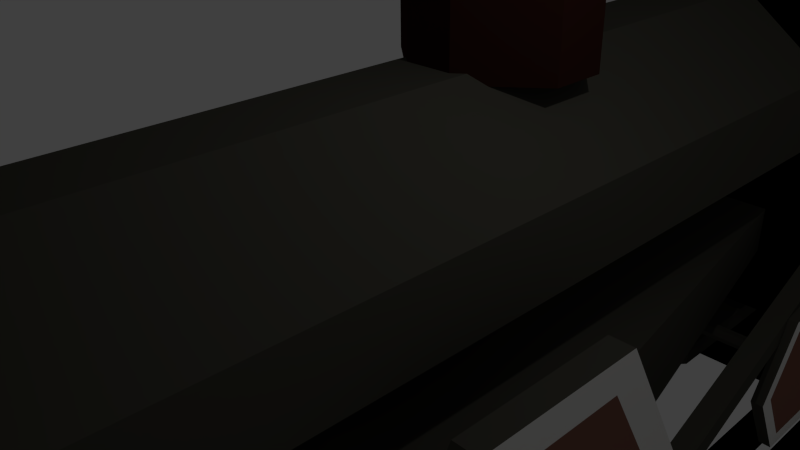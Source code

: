 # Source: locomotive.blend  (saved by Blender 2.78.0; exported with 4.5.12 LTS)
import bpy
from mathutils import Matrix  # noqa: F401  (used for matrix-valued properties, if any)

bpy.ops.wm.read_factory_settings(use_empty=True)
scene = bpy.context.scene
scene.name = 'Scene'

# ---- collections
col_collection_1 = bpy.data.collections.new('Collection 1'); scene.collection.children.link(col_collection_1)

# ---- materials (node trees are filled in below, after node groups)
mat_material = bpy.data.materials.new('Material')
mat_material.alpha_threshold = 0.0
mat_material.use_transparent_shadow = False
mat_material.diffuse_color = (0.06681, 0.06392, 0.05145, 1.0)
mat_material.specular_color = (0.0, 0.0, 0.0)
mat_material.roughness = 0.5
mat_material.line_color = (0.0, 0.0, 0.0, 1.0)
mat_material_001 = bpy.data.materials.new('Material.001')
mat_material_001.alpha_threshold = 0.0
mat_material_001.use_transparent_shadow = False
mat_material_001.diffuse_color = (0.1301, 0.3185, 0.1771, 1.0)
mat_material_001.specular_color = (0.8829, 1.0, 1.0)
mat_material_001.roughness = 0.5
mat_material_020 = bpy.data.materials.new('Material.020')
mat_material_020.alpha_threshold = 0.0
mat_material_020.use_transparent_shadow = False
mat_material_020.diffuse_color = (0.233, 0.1065, 0.07992, 1.0)
mat_material_020.roughness = 0.5
mat_material_003 = bpy.data.materials.new('Material.003')
mat_material_003.alpha_threshold = 0.0
mat_material_003.use_transparent_shadow = False
mat_material_003.diffuse_color = (0.0, 0.0, 0.0, 1.0)
mat_material_003.roughness = 0.5
mat_material_004 = bpy.data.materials.new('Material.004')
mat_material_004.alpha_threshold = 0.0
mat_material_004.use_transparent_shadow = False
mat_material_004.diffuse_color = (0.8, 0.0, 0.006208, 1.0)
mat_material_004.roughness = 0.5
mat_material_005 = bpy.data.materials.new('Material.005')
mat_material_005.alpha_threshold = 0.0
mat_material_005.use_transparent_shadow = False
mat_material_005.diffuse_color = (0.8, 0.7915, 0.7663, 1.0)
mat_material_005.roughness = 0.5
mat_material_006 = bpy.data.materials.new('Material.006')
mat_material_006.alpha_threshold = 0.0
mat_material_006.use_transparent_shadow = False
mat_material_006.diffuse_color = (0.0331, 0.01063, 0.007632, 1.0)
mat_material_006.roughness = 0.5
mat_material_021 = bpy.data.materials.new('Material.021')
mat_material_021.alpha_threshold = 0.0
mat_material_021.use_transparent_shadow = False
mat_material_021.diffuse_color = (0.402, 0.2746, 0.1243, 1.0)
mat_material_021.roughness = 0.5
mat_material_002 = bpy.data.materials.new('Material.002')
mat_material_002.alpha_threshold = 0.0
mat_material_002.use_transparent_shadow = False
mat_material_002.diffuse_color = (0.233, 0.1065, 0.07992, 1.0)
mat_material_002.roughness = 0.5
mat_material_012 = bpy.data.materials.new('Material.012')
mat_material_012.alpha_threshold = 0.0
mat_material_012.use_transparent_shadow = False
mat_material_012.diffuse_color = (0.06998, 0.03568, 0.01878, 1.0)
mat_material_012.roughness = 0.5
mat_material_013 = bpy.data.materials.new('Material.013')
mat_material_013.alpha_threshold = 0.0
mat_material_013.use_transparent_shadow = False
mat_material_013.diffuse_color = (0.3588, 0.08943, 0.01932, 1.0)
mat_material_013.roughness = 0.5
mat_material_014 = bpy.data.materials.new('Material.014')
mat_material_014.alpha_threshold = 0.0
mat_material_014.use_transparent_shadow = False
mat_material_014.diffuse_color = (0.0985, 0.07105, 0.02712, 1.0)
mat_material_014.roughness = 0.5
mat_material_015 = bpy.data.materials.new('Material.015')
mat_material_015.alpha_threshold = 0.0
mat_material_015.use_transparent_shadow = False
mat_material_015.diffuse_color = (0.8, 0.7903, 0.0, 1.0)
mat_material_015.roughness = 0.5
mat_material_016 = bpy.data.materials.new('Material.016')
mat_material_016.alpha_threshold = 0.0
mat_material_016.use_transparent_shadow = False
mat_material_016.diffuse_color = (0.2396, 0.1171, 0.0, 1.0)
mat_material_016.roughness = 0.5
mat_material_007 = bpy.data.materials.new('Material.007')
mat_material_007.alpha_threshold = 0.0
mat_material_007.use_transparent_shadow = False
mat_material_007.diffuse_color = (0.01599, 0.0, 0.001141, 1.0)
mat_material_007.roughness = 0.5
mat_material_008 = bpy.data.materials.new('Material.008')
mat_material_008.alpha_threshold = 0.0
mat_material_008.use_transparent_shadow = False
mat_material_008.diffuse_color = (0.8, 0.0, 0.00396, 1.0)
mat_material_008.roughness = 0.5
mat_material_009 = bpy.data.materials.new('Material.009')
mat_material_009.alpha_threshold = 0.0
mat_material_009.use_transparent_shadow = False
mat_material_009.roughness = 0.5
mat_material_010 = bpy.data.materials.new('Material.010')
mat_material_010.alpha_threshold = 0.0
mat_material_010.use_transparent_shadow = False
mat_material_010.roughness = 0.5
mat_material_011 = bpy.data.materials.new('Material.011')
mat_material_011.alpha_threshold = 0.0
mat_material_011.use_transparent_shadow = False
mat_material_011.diffuse_color = (0.08353, 0.03483, 0.01897, 1.0)
mat_material_011.specular_color = (0.0, 0.0, 0.0)
mat_material_011.roughness = 0.5
mat_material_017 = bpy.data.materials.new('Material.017')
mat_material_017.alpha_threshold = 0.0
mat_material_017.use_transparent_shadow = False
mat_material_017.diffuse_color = (0.2079, 0.1352, 0.03448, 1.0)
mat_material_017.specular_color = (0.0, 0.0, 0.0)
mat_material_017.roughness = 0.5
mat_material_018 = bpy.data.materials.new('Material.018')
mat_material_018.alpha_threshold = 0.0
mat_material_018.use_transparent_shadow = False
mat_material_018.diffuse_color = (0.8, 0.01494, 0.006018, 1.0)
mat_material_018.roughness = 0.5
mat_material_019 = bpy.data.materials.new('Material.019')
mat_material_019.alpha_threshold = 0.0
mat_material_019.use_transparent_shadow = False
mat_material_019.diffuse_color = (0.0, 0.0, 0.0, 1.0)
mat_material_019.specular_color = (0.0, 0.0, 0.0)
mat_material_019.roughness = 0.5

# ---- material node trees

# ---- world
world_world = bpy.data.worlds.new('World'); scene.world = world_world
world_world.color = (0.05088, 0.05088, 0.05088)
world_world.use_sun_shadow = False
world_world.sun_shadow_jitter_overblur = 0.0
world_world.cycles.sampling_method = 'NONE'
world_world.cycles.sample_map_resolution = 256

# ---- cameras
cam_camera = bpy.data.cameras.new('Camera')
cam_camera.clip_end = 100.0
cam_camera.lens = 35.0
cam_camera.sensor_width = 32.0
cam_camera.sensor_height = 18.0
cam_camera.ortho_scale = 7.314
cam_camera.dof.focus_distance = 0.0
cam_camera.dof.aperture_fstop = 128.0
cam_camera_001 = bpy.data.cameras.new('Camera.001')
cam_camera_001.clip_end = 100.0
cam_camera_001.lens = 35.0
cam_camera_001.sensor_width = 32.0
cam_camera_001.sensor_height = 18.0
cam_camera_001.ortho_scale = 7.314
cam_camera_001.dof.focus_distance = 0.0
cam_camera_001.dof.aperture_fstop = 128.0

# ---- lights
light_lamp = bpy.data.lights.new('Lamp', 'POINT')
light_lamp.transmission_factor = 0.0
light_lamp.cutoff_distance = 30.0
light_lamp.energy = 100.0
light_lamp.shadow_buffer_clip_start = 1.001
light_lamp.shadow_soft_size = 0.1
light_lamp.shadow_maximum_resolution = 0.006
light_lamp.use_absolute_resolution = True
light_lamp.cycles.use_multiple_importance_sampling = False

# ---- meshes
me_cube_005 = bpy.data.meshes.new('Cube.005')
me_cube_005.from_pydata([(4.0, -5.323, -4.978), (4.0, -5.323, -5.442), (0.0, -5.323, -5.442), (0.0, -5.323, -4.978), (4.0, 2.992, -5.442), (4.0, 2.775, -5.442), (4.0, 0.9916, -5.442), (4.0, 0.7747, -5.442), (4.0, -1.008, -5.442), (4.0, -1.225, -5.442), (4.0, -3.008, -5.442), (4.0, -3.225, -5.442), (4.0, -5.106, -5.442), (4.0, -5.106, -4.978), (4.0, -3.225, -4.978), (4.0, -3.008, -4.978), (4.0, -1.225, -4.978), (4.0, -1.008, -4.978), (4.0, 0.7747, -4.978), (4.0, 0.9916, -4.978), (4.0, 2.775, -4.978), (4.0, 2.992, -4.978), (0.0, 2.992, -5.442), (0.0, 2.775, -5.442), (0.0, 0.9916, -5.442), (0.0, 0.7747, -5.442), (0.0, -1.008, -5.442), (0.0, -1.225, -5.442), (0.0, -3.008, -5.442), (0.0, -3.225, -5.442), (0.0, -5.106, -5.442), (0.0, 2.992, -4.978), (0.0, 2.775, -4.978), (0.0, 0.9916, -4.978), (0.0, 0.7747, -4.978), (0.0, -1.008, -4.978), (0.0, -1.225, -4.978), (0.0, -3.008, -4.978), (0.0, -3.225, -4.978), (0.0, -5.106, -4.978), (3.742, 4.37, -4.857), (3.742, 4.37, -5.002), (3.742, -5.611, -4.857), (3.742, -5.611, -5.002), (3.235, 4.37, -4.857), (3.235, 4.37, -5.002), (3.235, -5.611, -4.857), (3.235, -5.611, -5.002), (3.001, 4.37, -4.857), (3.001, 4.37, -5.002), (3.001, -5.611, -4.857), (3.001, -5.611, -5.002), (2.494, 4.37, -4.857), (2.494, 4.37, -5.002), (2.494, -5.611, -4.857), (2.494, -5.611, -5.002), (4.0, -4.324, -4.978), (4.0, -4.324, -5.442), (0.0, -4.324, -5.442), (0.0, -4.324, -4.978), (4.0, 3.99, -5.442), (4.0, 3.773, -5.442), (4.0, 1.99, -5.442), (4.0, 1.773, -5.442), (4.0, -0.009789, -5.442), (4.0, -0.2266, -5.442), (4.0, -2.01, -5.442), (4.0, -2.227, -5.442), (4.0, -4.108, -5.442), (4.0, -4.108, -4.978), (4.0, -2.227, -4.978), (4.0, -2.01, -4.978), (4.0, -0.2266, -4.978), (4.0, -0.009789, -4.978), (4.0, 1.773, -4.978), (4.0, 1.99, -4.978), (4.0, 3.773, -4.978), (4.0, 3.99, -4.978), (0.0, 3.99, -5.442), (0.0, 3.773, -5.442), (0.0, 1.99, -5.442), (0.0, 1.773, -5.442), (0.0, -0.009789, -5.442), (0.0, -0.2266, -5.442), (0.0, -2.01, -5.442), (0.0, -2.227, -5.442), (0.0, -4.108, -5.442), (0.0, 3.99, -4.978), (0.0, 3.773, -4.978), (0.0, 1.99, -4.978), (0.0, 1.773, -4.978), (0.0, -0.009789, -4.978), (0.0, -0.2266, -4.978), (0.0, -2.01, -4.978), (0.0, -2.227, -4.978), (0.0, -4.108, -4.978)], [], [(12, 13, 0, 1), (1, 0, 3, 2), (1, 2, 30, 12), (11, 29, 28, 10), (54, 52, 53, 55), (9, 27, 26, 8), (52, 48, 49, 53), (7, 25, 24, 6), (48, 50, 51, 49), (5, 23, 22, 4), (3, 0, 13, 39), (50, 54, 55, 51), (38, 14, 15, 37), (55, 53, 49, 51), (36, 16, 17, 35), (50, 48, 52, 54), (34, 18, 19, 33), (42, 40, 44, 46), (32, 20, 21, 31), (47, 45, 41, 43), (4, 21, 20, 5), (42, 46, 47, 43), (6, 19, 18, 7), (40, 42, 43, 41), (8, 17, 16, 9), (44, 40, 41, 45), (10, 15, 14, 11), (46, 44, 45, 47), (68, 69, 56, 57), (57, 56, 59, 58), (57, 58, 86, 68), (67, 85, 84, 66), (65, 83, 82, 64), (63, 81, 80, 62), (61, 79, 78, 60), (59, 56, 69, 95), (94, 70, 71, 93), (92, 72, 73, 91), (90, 74, 75, 89), (88, 76, 77, 87), (60, 77, 76, 61), (62, 75, 74, 63), (64, 73, 72, 65), (66, 71, 70, 67), (67, 70, 94, 85), (11, 14, 38, 29), (9, 16, 36, 27), (65, 72, 92, 83), (7, 18, 34, 25), (63, 74, 90, 81), (5, 20, 32, 23), (61, 76, 88, 79), (62, 80, 89, 75), (4, 22, 31, 21), (60, 78, 87, 77), (6, 24, 33, 19), (64, 82, 91, 73), (8, 26, 35, 17), (66, 84, 93, 71), (10, 28, 37, 15), (68, 86, 95, 69), (12, 30, 39, 13)])
me_cube_005.polygons.foreach_set('material_index', [7, 7, 7, 7, 0, 7, 0, 7, 0, 7, 7, 0, 7, 0, 7, 0, 7, 0, 7, 0, 7, 0, 7, 0, 7, 0, 7, 0, 7, 7, 7, 7, 7, 7, 7, 7, 7, 7, 7, 7, 7, 7, 7, 7, 7, 7, 7, 7, 7, 7, 7, 7, 7, 7, 7, 7, 7, 7, 7, 7, 7, 7])
me_cube_005.materials.append(mat_material)
me_cube_005.materials.append(mat_material_001)
me_cube_005.materials.append(mat_material_020)
me_cube_005.materials.append(mat_material_003)
me_cube_005.materials.append(mat_material_004)
me_cube_005.materials.append(mat_material_005)
me_cube_005.materials.append(mat_material_006)
me_cube_005.materials.append(mat_material_021)
me_cube_005.use_remesh_preserve_volume = False
me_cube_005.use_remesh_preserve_attributes = False
me_cube_005.use_mirror_vertex_groups = False
me_cube_005.update()
me_cube = bpy.data.meshes.new('Cube')
me_cube.from_pydata([(0.3627, 4.908, -0.9296), (0.3627, -4.908, -0.9296), (1.436, -4.908, 0.7161), (1.436, -4.908, -0.1068), (0.3627, 4.908, 1.539), (0.3627, -4.908, 1.539), (1.436, 4.908, 0.7161), (1.436, 4.908, -0.1068), (0.0, 4.908, -0.9296), (0.0, -4.908, -0.9296), (0.0, 4.908, 1.539), (0.0, -4.908, 1.539), (0.0, -4.908, 0.7161), (0.0, -4.908, -0.1068), (0.0, 0.07106, 1.432), (0.0, 0.07106, 2.254), (0.0, 1.791, 1.432), (0.0, 1.791, 2.254), (0.2515, 0.07106, 1.432), (0.2515, 0.07106, 2.254), (0.2515, 1.791, 1.432), (0.2515, 1.791, 2.254), (0.0, 4.97, 2.096), (0.0, 4.97, 3.74), (0.0, 5.809, 2.096), (0.0, 5.809, 3.74), (0.1694, 4.97, 2.096), (0.1694, 4.97, 3.74), (0.1694, 5.809, 2.096), (0.1694, 5.809, 3.74), (0.0, 1.591, 3.254), (0.0, 1.151, 3.254), (0.0, 1.217, 1.432), (0.0, 0.6443, 1.432), (0.936, 1.217, 2.254), (0.936, 0.6443, 2.254), (0.936, 0.6443, 1.432), (0.936, 1.217, 1.432), (0.0, 2.063, 2.72), (0.4385, 5.529, 3.74), (0.4385, 5.25, 3.74), (0.4385, 5.25, 2.096), (0.4385, 5.529, 2.096), (1.436, 6.265, 0.7161), (0.3627, 6.265, 1.539), (1.436, 6.265, -0.1068), (0.0, 6.265, -0.1068), (0.0, 6.265, 0.7161), (0.0, 6.265, -0.9296), (0.3627, 6.265, -0.9296), (0.0, 6.265, 1.539), (0.0, 5.201, 1.528), (0.0, 4.822, 1.528), (0.1755, 5.957, 1.528), (0.0, 5.957, 1.528), (0.5394, 5.579, 1.528), (0.1755, 4.822, 1.528), (0.0, 5.579, 1.528), (0.5394, 5.201, 1.528), (0.0, 5.676, 4.526), (0.0, 6.249, 4.526), (0.1876, 6.249, 4.526), (0.7388, 5.103, 4.526), (0.1876, 4.53, 4.526), (0.0, 4.53, 4.526), (0.0, 5.103, 4.526), (0.7388, 5.676, 4.526), (0.2372, 2.063, 2.72), (1.138, 0.5535, 2.72), (0.2372, -0.2013, 2.72), (0.0, -0.2013, 2.72), (1.138, 1.308, 2.72), (0.2816, 1.591, 3.254), (0.8074, 0.7107, 3.254), (0.2816, 0.2705, 3.254), (0.0, 0.2705, 3.254), (0.0, 0.7107, 3.254), (0.8074, 1.151, 3.254), (2.333, 0.8028, -1.589), (2.085, 0.8028, -1.589), (2.085, -3.997, -1.589), (2.333, -3.997, -1.589), (2.085, -4.861, -3.085), (2.333, -4.861, -3.085), (2.085, -6.588, -3.085), (2.333, -6.588, -3.085), (2.085, -7.452, -1.589), (2.333, -7.452, -1.589), (2.085, -6.588, -0.09244), (2.333, -6.588, -0.09244), (2.085, -4.861, -0.09244), (2.333, -4.861, -0.09244), (2.085, -0.0611, -3.085), (2.333, -0.0611, -3.085), (2.085, -1.789, -3.085), (2.333, -1.789, -3.085), (2.085, -2.653, -1.589), (2.333, -2.653, -1.589), (2.085, -1.789, -0.09244), (2.333, -1.789, -0.09244), (2.085, -0.0611, -0.09244), (2.333, -0.0611, -0.09244), (0.0, -7.738, -1.013), (0.0, -7.738, 3.433), (0.0, -4.723, -1.013), (0.0, -4.723, 3.433), (1.875, -7.738, -1.013), (1.875, -7.738, 3.433), (1.875, -4.723, -1.013), (1.875, -4.723, 3.433), (2.278, 8.426, -2.244), (2.14, 8.426, -2.244), (2.14, 7.944, -3.078), (2.278, 7.944, -3.078), (2.14, 6.981, -3.078), (2.278, 6.981, -3.078), (2.14, 6.499, -2.244), (2.278, 6.499, -2.244), (2.14, 6.981, -1.409), (2.278, 6.981, -1.409), (2.14, 7.944, -1.409), (2.278, 7.944, -1.409), (0.0, -4.723, -2.304), (0.0, -6.054, -2.304), (1.875, -4.723, -2.304), (1.875, -6.054, -2.304), (1.875, 0.007648, -1.013), (0.0, 0.007648, -1.013), (1.875, 0.007648, -2.304), (0.0, 0.007648, -2.304), (1.128, 4.728, -0.9558), (0.0, 4.728, -0.9558), (1.128, 4.728, -1.529), (0.0, 4.728, -1.529), (1.989, 4.728, -0.9733), (0.0, 4.728, -0.9733), (1.989, 4.728, -2.321), (0.0, 4.728, -2.321), (1.989, 6.583, -0.9733), (0.0, 6.583, -0.9733), (1.989, 6.583, -2.321), (0.0, 6.583, -2.321), (1.219, 6.583, -1.343), (0.0, 6.583, -1.343), (1.219, 6.583, -1.951), (0.0, 6.583, -1.951), (1.219, 8.886, -1.343), (0.0, 8.886, -1.343), (1.219, 8.886, -1.951), (0.0, 8.886, -1.951), (1.875, -5.128, 3.097), (1.875, -5.128, 0.3262), (1.875, -7.334, 3.097), (1.875, -7.334, 0.3262), (0.0, -7.738, 3.943), (0.0, -4.723, 3.943), (1.875, -4.723, 3.943), (1.875, -7.738, 3.943), (0.0, -9.018, 3.73), (0.0, -9.018, 3.646), (1.875, -9.018, 3.646), (1.875, -9.018, 3.73), (1.219, 9.394, -1.343), (0.0, 9.394, -1.343), (1.219, 9.394, -1.951), (0.0, 9.394, -1.951), (2.83, 8.303, -1.343), (2.83, 8.303, -1.951), (2.83, 8.811, -1.343), (2.83, 8.811, -1.951), (1.219, 9.583, -3.254), (0.0, 9.583, -3.254), (0.0, 10.09, -3.254), (1.219, 10.09, -3.254), (2.83, 9.507, -3.254), (2.83, 9.0, -3.254), (2.14, 7.374, -2.244), (2.14, 7.418, -2.167), (2.14, 7.507, -2.321), (2.14, 7.418, -2.321), (2.14, 7.551, -2.244), (2.14, 7.507, -2.167), (0.0, 7.374, -2.244), (0.0, 7.418, -2.167), (0.0, 7.507, -2.321), (0.0, 7.418, -2.321), (0.0, 7.551, -2.244), (0.0, 7.507, -2.167), (0.0, 3.822, -2.167), (0.0, 3.866, -2.244), (0.0, 3.733, -2.321), (0.0, 3.822, -2.321), (0.0, 3.733, -2.167), (0.0, 3.689, -2.244), (2.14, 3.822, -2.167), (2.14, 3.866, -2.244), (2.14, 3.733, -2.321), (2.14, 3.822, -2.321), (2.14, 3.733, -2.167), (2.14, 3.689, -2.244), (2.278, 4.259, -1.409), (2.14, 4.259, -1.409), (2.278, 3.296, -1.409), (2.14, 3.296, -1.409), (2.278, 2.814, -2.244), (2.14, 2.814, -2.244), (2.278, 3.296, -3.078), (2.14, 3.296, -3.078), (2.278, 4.259, -3.078), (2.14, 4.259, -3.078), (2.14, 4.741, -2.244), (2.278, 4.741, -2.244), (-0.8003, 7.541, -2.374), (-0.8003, 3.587, -2.374), (0.0, 7.541, -2.491), (0.0, 3.587, -2.491), (0.0, 7.541, -2.725), (0.0, 3.587, -2.725), (-0.8003, 7.541, -2.842), (-0.8003, 3.587, -2.842), (-1.003, 7.541, -2.725), (-1.003, 3.587, -2.725), (-1.003, 7.541, -2.491), (-1.003, 3.587, -2.491), (2.333, -5.062, -2.736), (2.333, -4.4, -1.589), (2.333, -6.387, -2.736), (2.333, -7.049, -1.589), (2.333, -6.387, -0.4414), (2.333, -5.062, -0.4414), (2.333, -1.598, -0.4235), (2.333, -2.27, -1.589), (2.333, -1.598, -2.754), (2.333, -0.2523, -2.754), (2.333, 0.4205, -1.589), (2.333, -0.2523, -0.4235), (2.278, 4.567, -2.244), (2.278, 4.172, -1.56), (2.278, 3.383, -1.56), (2.278, 4.172, -2.927), (2.278, 2.989, -2.244), (2.278, 3.383, -2.927), (2.278, 7.069, -1.562), (2.278, 6.676, -2.244), (2.278, 7.069, -2.925), (2.278, 7.856, -2.925), (2.278, 8.249, -2.244), (2.278, 7.856, -1.562), (2.316, -0.772, -2.407), (2.316, -0.772, -2.173), (2.316, -5.96, -2.407), (2.316, -5.96, -2.173), (2.55, -0.772, -2.407), (2.55, -0.772, -2.173), (2.55, -5.96, -2.407), (2.55, -5.96, -2.173), (1.755, 5.272, -1.241), (1.755, 5.272, -1.007), (1.989, 5.272, -1.007), (1.989, 5.272, -1.241)], [], [(0, 7, 3, 1), (6, 7, 45, 43), (6, 4, 5, 2), (7, 0, 49, 45), (1, 3, 13, 9), (3, 2, 12, 13), (4, 6, 43, 44), (2, 5, 11, 12), (4, 10, 11, 5), (0, 1, 9, 8), (7, 6, 2, 3), (17, 21, 20, 16), (35, 19, 18, 36), (19, 15, 14, 18), (32, 16, 20, 37), (15, 19, 69, 70), (25, 29, 28, 24), (40, 27, 26, 41), (27, 23, 22, 26), (26, 22, 52, 56), (23, 27, 63, 64), (34, 21, 67, 71), (19, 35, 68, 69), (14, 33, 36, 18), (33, 32, 37, 36), (21, 34, 37, 20), (34, 35, 36, 37), (27, 40, 62, 63), (39, 29, 61, 66), (42, 41, 58, 55), (24, 28, 53, 54), (29, 39, 42, 28), (39, 40, 41, 42), (43, 45, 46, 47), (44, 43, 47, 50), (45, 49, 48, 46), (10, 4, 44, 50), (0, 8, 48, 49), (57, 54, 53, 55), (52, 51, 58, 56), (51, 57, 55, 58), (28, 42, 55, 53), (41, 26, 56, 58), (66, 61, 60, 59), (63, 62, 65, 64), (62, 66, 59, 65), (40, 39, 66, 62), (29, 25, 60, 61), (67, 38, 30, 72), (70, 69, 74, 75), (68, 71, 77, 73), (35, 34, 71, 68), (21, 17, 38, 67), (77, 72, 30, 31), (74, 73, 76, 75), (73, 77, 31, 76), (71, 67, 72, 77), (69, 68, 73, 74), (96, 97, 99, 98), (80, 81, 83, 82), (94, 95, 97, 96), (82, 83, 85, 84), (98, 99, 101, 100), (92, 93, 95, 94), (84, 85, 87, 86), (100, 101, 78, 79), (79, 78, 93, 92), (86, 87, 89, 88), (89, 87, 227, 228), (90, 91, 81, 80), (88, 89, 91, 90), (79, 92, 94, 96, 98, 100), (95, 93, 233, 232), (80, 82, 84, 86, 88, 90), (105, 109, 108, 104), (106, 108, 151, 153), (107, 103, 102, 106), (108, 124, 128, 126), (107, 109, 156, 157), (116, 117, 119, 118), (114, 115, 117, 116), (118, 119, 121, 120), (112, 113, 115, 114), (120, 121, 110, 111), (111, 110, 113, 112), (112, 114, 179, 178), (110, 121, 247, 246), (123, 122, 124, 125), (106, 102, 123, 125), (108, 106, 125, 124), (126, 128, 132, 130), (104, 108, 126, 127), (124, 122, 129, 128), (132, 133, 137, 136), (127, 126, 130, 131), (128, 129, 133, 132), (136, 137, 141, 140), (130, 132, 136, 134), (131, 130, 134, 135), (140, 141, 145, 144), (134, 136, 140, 138), (135, 134, 138, 139), (144, 145, 149, 148), (138, 140, 144, 142), (139, 138, 142, 143), (148, 149, 171, 170), (142, 144, 148, 146), (143, 142, 146, 147), (109, 107, 152, 150), (108, 109, 150, 151), (107, 106, 153, 152), (157, 156, 155, 154), (107, 157, 161, 160), (109, 105, 155, 156), (159, 160, 161, 158), (157, 154, 158, 161), (103, 107, 160, 159), (163, 162, 164, 165), (162, 146, 166, 168), (147, 146, 162, 163), (166, 167, 169, 168), (146, 148, 167, 166), (169, 167, 175, 174), (164, 162, 168, 169), (170, 171, 172, 173), (170, 173, 174, 175), (164, 169, 174, 173), (165, 164, 173, 172), (167, 148, 170, 175), (181, 180, 186, 187), (116, 118, 177, 176), (114, 116, 176, 179), (118, 120, 181, 177), (111, 112, 178, 180), (120, 111, 180, 181), (186, 184, 185, 182, 183, 187), (180, 178, 184, 186), (178, 179, 185, 184), (177, 181, 187, 183), (179, 176, 182, 185), (176, 177, 183, 182), (199, 198, 192, 193), (196, 199, 193, 190), (198, 194, 188, 192), (197, 196, 190, 191), (195, 197, 191, 189), (189, 191, 190, 193, 192, 188), (201, 210, 195, 194), (210, 209, 197, 195), (203, 201, 194, 198), (207, 205, 199, 196), (205, 203, 198, 199), (194, 195, 189, 188), (208, 211, 236, 239), (209, 207, 196, 197), (210, 211, 208, 209), (201, 200, 211, 210), (209, 208, 206, 207), (203, 202, 200, 201), (207, 206, 204, 205), (205, 204, 202, 203), (212, 213, 215, 214), (214, 215, 217, 216), (216, 217, 219, 218), (218, 219, 221, 220), (215, 213, 223, 221, 219, 217), (222, 223, 213, 212), (220, 221, 223, 222), (212, 214, 216, 218, 220, 222), (224, 225, 229, 228, 227, 226), (91, 89, 228, 229), (85, 83, 224, 226), (81, 91, 229, 225), (83, 81, 225, 224), (87, 85, 226, 227), (233, 234, 235, 230, 231, 232), (101, 99, 230, 235), (78, 101, 235, 234), (97, 95, 232, 231), (99, 97, 231, 230), (93, 78, 234, 233), (239, 236, 237, 238, 240, 241), (202, 204, 240, 238), (206, 208, 239, 241), (211, 200, 237, 236), (204, 206, 241, 240), (200, 202, 238, 237), (245, 246, 247, 242, 243, 244), (117, 115, 244, 243), (115, 113, 245, 244), (119, 117, 243, 242), (113, 110, 246, 245), (121, 119, 242, 247), (249, 251, 250, 248), (251, 255, 254, 250), (255, 253, 252, 254), (253, 249, 257, 258), (248, 250, 254, 252), (253, 255, 251, 249), (258, 257, 256, 259), (252, 253, 258, 259), (249, 248, 256, 257), (248, 252, 259, 256)])
me_cube.polygons.foreach_set('material_index', [0, 3, 0, 3, 0, 0, 3, 0, 0, 0, 0, 6, 6, 6, 6, 6, 6, 6, 6, 6, 6, 6, 6, 6, 6, 6, 6, 6, 6, 6, 6, 6, 6, 3, 3, 3, 3, 0, 6, 6, 6, 6, 6, 6, 6, 6, 6, 6, 6, 6, 6, 6, 6, 6, 6, 6, 6, 6, 0, 0, 0, 0, 0, 0, 0, 0, 0, 0, 5, 0, 0, 0, 5, 0, 0, 0, 0, 0, 4, 0, 0, 0, 0, 0, 0, 0, 5, 0, 0, 0, 0, 0, 0, 3, 0, 0, 3, 3, 0, 3, 3, 3, 3, 3, 3, 4, 3, 3, 0, 0, 0, 4, 4, 0, 4, 4, 4, 4, 4, 4, 4, 4, 4, 4, 4, 4, 4, 4, 4, 0, 0, 0, 0, 0, 0, 0, 0, 0, 0, 0, 0, 0, 0, 0, 0, 0, 0, 0, 0, 0, 0, 0, 0, 5, 0, 0, 0, 0, 0, 0, 0, 0, 0, 0, 0, 0, 0, 0, 0, 2, 5, 5, 5, 5, 5, 2, 5, 5, 5, 5, 5, 2, 5, 5, 5, 5, 5, 2, 5, 5, 5, 5, 5, 0, 0, 0, 0, 0, 0, 0, 0, 0, 0])
me_cube.materials.append(mat_material)
me_cube.materials.append(mat_material_001)
me_cube.materials.append(mat_material_002)
me_cube.materials.append(mat_material_003)
me_cube.materials.append(mat_material_004)
me_cube.materials.append(mat_material_005)
me_cube.materials.append(mat_material_006)
me_cube.use_remesh_preserve_volume = False
me_cube.use_remesh_preserve_attributes = False
me_cube.use_mirror_vertex_groups = False
me_cube.update()
me_cube_002 = bpy.data.meshes.new('Cube.002')
me_cube_002.from_pydata([(-1.0, -1.0, -1.0), (-1.0, -1.0, 1.0), (-1.0, 1.0, -1.0), (-1.0, 1.0, 1.0), (1.0, -1.0, -1.0), (1.0, -1.0, 1.0), (1.0, 1.0, -1.0), (1.0, 1.0, 1.0), (-1.0, -1.0, 1.0), (-1.0, 1.0, 1.0), (-1.0, 1.0, -1.0), (-1.0, -1.0, -1.0), (-1.0, 1.0, 1.0), (1.0, 1.0, 1.0), (1.0, 1.0, -1.0), (-1.0, 1.0, -1.0), (1.0, 1.0, 1.0), (1.0, -1.0, 1.0), (1.0, -1.0, -1.0), (1.0, 1.0, -1.0), (1.0, -1.0, 1.0), (-1.0, -1.0, 1.0), (-1.0, -1.0, -1.0), (1.0, -1.0, -1.0), (-1.0, -1.0, -1.0), (-1.0, 1.0, -1.0), (1.0, 1.0, -1.0), (1.0, -1.0, -1.0), (1.0, -1.0, 1.0), (1.0, 1.0, 1.0), (-1.0, 1.0, 1.0), (-1.0, -1.0, 1.0), (-1.0, -0.7641, 0.7641), (-1.0, 0.7641, 0.7641), (-1.0, 0.7641, -0.7641), (-1.0, -0.7641, -0.7641), (-0.7641, 1.0, 0.7641), (0.7641, 1.0, 0.7641), (0.7641, 1.0, -0.7641), (-0.7641, 1.0, -0.7641), (1.0, 0.7641, 0.7641), (1.0, -0.7641, 0.7641), (1.0, -0.7641, -0.7641), (1.0, 0.7641, -0.7641), (0.7641, -1.0, 0.7641), (-0.7641, -1.0, 0.7641), (-0.7641, -1.0, -0.7641), (0.7641, -1.0, -0.7641), (-0.7641, -0.7641, -1.0), (-0.7641, 0.7641, -1.0), (0.7641, 0.7641, -1.0), (0.7641, -0.7641, -1.0), (0.7641, -0.7641, 1.0), (0.7641, 0.7641, 1.0), (-0.7641, 0.7641, 1.0), (-0.7641, -0.7641, 1.0), (-0.9318, -0.7641, 0.7641), (-0.9318, 0.7641, 0.7641), (-0.9318, 0.7641, -0.7641), (-0.9318, -0.7641, -0.7641), (-0.7641, 0.9748, 0.7641), (0.7641, 0.9748, 0.7641), (0.7641, 0.9748, -0.7641), (-0.7641, 0.9748, -0.7641), (0.9318, 0.7641, 0.7641), (0.9318, -0.7641, 0.7641), (0.9318, -0.7641, -0.7641), (0.9318, 0.7641, -0.7641), (0.7641, -0.9748, 0.7641), (-0.7641, -0.9748, 0.7641), (-0.7641, -0.9748, -0.7641), (0.7641, -0.9748, -0.7641), (-0.7641, -0.7641, -0.9143), (-0.7641, 0.7641, -0.9143), (0.7641, 0.7641, -0.9143), (0.7641, -0.7641, -0.9143), (0.7641, -0.7641, 0.9143), (0.7641, 0.7641, 0.9143), (-0.7641, 0.7641, 0.9143), (-0.7641, -0.7641, 0.9143)], [], [(44, 45, 69, 68), (51, 48, 72, 75), (36, 37, 61, 60), (43, 40, 64, 67), (50, 51, 75, 74), (35, 32, 56, 59), (11, 8, 32, 35), (3, 9, 8, 1), (2, 10, 9, 3), (0, 11, 10, 2), (1, 8, 11, 0), (28, 29, 53, 52), (7, 13, 12, 3), (6, 14, 13, 7), (2, 15, 14, 6), (3, 12, 15, 2), (21, 22, 46, 45), (5, 17, 16, 7), (4, 18, 17, 5), (6, 19, 18, 4), (7, 16, 19, 6), (14, 15, 39, 38), (1, 21, 20, 5), (0, 22, 21, 1), (4, 23, 22, 0), (5, 20, 23, 4), (24, 25, 49, 48), (2, 25, 24, 0), (6, 26, 25, 2), (4, 27, 26, 6), (0, 24, 27, 4), (17, 18, 42, 41), (7, 29, 28, 5), (3, 30, 29, 7), (1, 31, 30, 3), (5, 28, 31, 1), (18, 19, 43, 42), (25, 26, 50, 49), (15, 12, 36, 39), (22, 23, 47, 46), (29, 30, 54, 53), (19, 16, 40, 43), (26, 27, 51, 50), (23, 20, 44, 47), (30, 31, 55, 54), (27, 24, 48, 51), (31, 28, 52, 55), (8, 9, 33, 32), (12, 13, 37, 36), (9, 10, 34, 33), (16, 17, 41, 40), (13, 14, 38, 37), (20, 21, 45, 44), (10, 11, 35, 34), (76, 77, 78, 79), (72, 73, 74, 75), (68, 69, 70, 71), (64, 65, 66, 67), (60, 61, 62, 63), (56, 57, 58, 59), (37, 38, 62, 61), (52, 53, 77, 76), (45, 46, 70, 69), (38, 39, 63, 62), (53, 54, 78, 77), (46, 47, 71, 70), (39, 36, 60, 63), (54, 55, 79, 78), (32, 33, 57, 56), (47, 44, 68, 71), (40, 41, 65, 64), (55, 52, 76, 79), (33, 34, 58, 57), (48, 49, 73, 72), (41, 42, 66, 65), (34, 35, 59, 58), (49, 50, 74, 73), (42, 43, 67, 66)])
me_cube_002.materials.append(mat_material_012)
me_cube_002.use_remesh_preserve_volume = False
me_cube_002.use_remesh_preserve_attributes = False
me_cube_002.use_mirror_vertex_groups = False
me_cube_002.update()
me_cube_003 = bpy.data.meshes.new('Cube.003')
me_cube_003.from_pydata([(-1.0, -1.0, -1.0), (-1.0, -1.0, 1.0), (-1.0, 1.0, -1.0), (-1.0, 1.0, 1.0), (1.0, -1.0, -1.0), (1.0, -1.0, 1.0), (1.0, 1.0, -1.0), (1.0, 1.0, 1.0), (-1.0, -1.0, 1.0), (-1.0, 1.0, 1.0), (-1.0, 1.0, -1.0), (-1.0, -1.0, -1.0), (-1.0, 1.0, 1.0), (1.0, 1.0, 1.0), (1.0, 1.0, -1.0), (-1.0, 1.0, -1.0), (1.0, 1.0, 1.0), (1.0, -1.0, 1.0), (1.0, -1.0, -1.0), (1.0, 1.0, -1.0), (1.0, -1.0, 1.0), (-1.0, -1.0, 1.0), (-1.0, -1.0, -1.0), (1.0, -1.0, -1.0), (-1.0, -1.0, -1.0), (-1.0, 1.0, -1.0), (1.0, 1.0, -1.0), (1.0, -1.0, -1.0), (1.0, -1.0, 1.0), (1.0, 1.0, 1.0), (-1.0, 1.0, 1.0), (-1.0, -1.0, 1.0), (-1.0, -0.7641, 0.7641), (-1.0, 0.7641, 0.7641), (-1.0, 0.7641, -0.7641), (-1.0, -0.7641, -0.7641), (-0.7641, 1.0, 0.7641), (0.7641, 1.0, 0.7641), (0.7641, 1.0, -0.7641), (-0.7641, 1.0, -0.7641), (1.0, 0.7641, 0.7641), (1.0, -0.7641, 0.7641), (1.0, -0.7641, -0.7641), (1.0, 0.7641, -0.7641), (0.7641, -1.0, 0.7641), (-0.7641, -1.0, 0.7641), (-0.7641, -1.0, -0.7641), (0.7641, -1.0, -0.7641), (-0.7641, -0.7641, -1.0), (-0.7641, 0.7641, -1.0), (0.7641, 0.7641, -1.0), (0.7641, -0.7641, -1.0), (0.7641, -0.7641, 1.0), (0.7641, 0.7641, 1.0), (-0.7641, 0.7641, 1.0), (-0.7641, -0.7641, 1.0), (-0.9318, -0.7641, 0.7641), (-0.9318, 0.7641, 0.7641), (-0.9318, 0.7641, -0.7641), (-0.9318, -0.7641, -0.7641), (-0.7641, 0.9748, 0.7641), (0.7641, 0.9748, 0.7641), (0.7641, 0.9748, -0.7641), (-0.7641, 0.9748, -0.7641), (0.9318, 0.7641, 0.7641), (0.9318, -0.7641, 0.7641), (0.9318, -0.7641, -0.7641), (0.9318, 0.7641, -0.7641), (0.7641, -0.9748, 0.7641), (-0.7641, -0.9748, 0.7641), (-0.7641, -0.9748, -0.7641), (0.7641, -0.9748, -0.7641), (-0.7641, -0.7641, -0.9143), (-0.7641, 0.7641, -0.9143), (0.7641, 0.7641, -0.9143), (0.7641, -0.7641, -0.9143), (0.7641, -0.7641, 0.9143), (0.7641, 0.7641, 0.9143), (-0.7641, 0.7641, 0.9143), (-0.7641, -0.7641, 0.9143)], [], [(44, 45, 69, 68), (51, 48, 72, 75), (36, 37, 61, 60), (43, 40, 64, 67), (50, 51, 75, 74), (35, 32, 56, 59), (11, 8, 32, 35), (3, 9, 8, 1), (2, 10, 9, 3), (0, 11, 10, 2), (1, 8, 11, 0), (28, 29, 53, 52), (7, 13, 12, 3), (6, 14, 13, 7), (2, 15, 14, 6), (3, 12, 15, 2), (21, 22, 46, 45), (5, 17, 16, 7), (4, 18, 17, 5), (6, 19, 18, 4), (7, 16, 19, 6), (14, 15, 39, 38), (1, 21, 20, 5), (0, 22, 21, 1), (4, 23, 22, 0), (5, 20, 23, 4), (24, 25, 49, 48), (2, 25, 24, 0), (6, 26, 25, 2), (4, 27, 26, 6), (0, 24, 27, 4), (17, 18, 42, 41), (7, 29, 28, 5), (3, 30, 29, 7), (1, 31, 30, 3), (5, 28, 31, 1), (18, 19, 43, 42), (25, 26, 50, 49), (15, 12, 36, 39), (22, 23, 47, 46), (29, 30, 54, 53), (19, 16, 40, 43), (26, 27, 51, 50), (23, 20, 44, 47), (30, 31, 55, 54), (27, 24, 48, 51), (31, 28, 52, 55), (8, 9, 33, 32), (12, 13, 37, 36), (9, 10, 34, 33), (16, 17, 41, 40), (13, 14, 38, 37), (20, 21, 45, 44), (10, 11, 35, 34), (76, 77, 78, 79), (72, 73, 74, 75), (68, 69, 70, 71), (64, 65, 66, 67), (60, 61, 62, 63), (56, 57, 58, 59), (37, 38, 62, 61), (52, 53, 77, 76), (45, 46, 70, 69), (38, 39, 63, 62), (53, 54, 78, 77), (46, 47, 71, 70), (39, 36, 60, 63), (54, 55, 79, 78), (32, 33, 57, 56), (47, 44, 68, 71), (40, 41, 65, 64), (55, 52, 76, 79), (33, 34, 58, 57), (48, 49, 73, 72), (41, 42, 66, 65), (34, 35, 59, 58), (49, 50, 74, 73), (42, 43, 67, 66)])
me_cube_003.polygons.foreach_set('material_index', [0, 0, 0, 0, 0, 0, 0, 0, 0, 0, 0, 0, 0, 0, 0, 0, 0, 0, 0, 0, 0, 0, 0, 0, 0, 0, 0, 0, 0, 0, 0, 0, 0, 0, 0, 0, 0, 0, 0, 0, 0, 0, 0, 0, 0, 0, 0, 0, 0, 0, 0, 0, 0, 0, 1, 1, 1, 1, 1, 1, 0, 0, 0, 0, 0, 0, 0, 0, 0, 0, 0, 0, 0, 0, 0, 0, 0, 0])
me_cube_003.materials.append(mat_material_012)
me_cube_003.materials.append(mat_material_013)
me_cube_003.use_remesh_preserve_volume = False
me_cube_003.use_remesh_preserve_attributes = False
me_cube_003.use_mirror_vertex_groups = False
me_cube_003.update()
me_cube_004 = bpy.data.meshes.new('Cube.004')
me_cube_004.from_pydata([(-1.0, -1.0, -1.0), (-1.0, -1.0, 1.0), (-1.0, 1.0, -1.0), (-1.0, 1.0, 1.0), (1.0, -1.0, -1.0), (1.0, -1.0, 1.0), (1.0, 1.0, -1.0), (1.0, 1.0, 1.0), (-1.0, -1.0, 1.0), (-1.0, 1.0, 1.0), (-1.0, 1.0, -1.0), (-1.0, -1.0, -1.0), (-1.0, 1.0, 1.0), (1.0, 1.0, 1.0), (1.0, 1.0, -1.0), (-1.0, 1.0, -1.0), (1.0, 1.0, 1.0), (1.0, -1.0, 1.0), (1.0, -1.0, -1.0), (1.0, 1.0, -1.0), (1.0, -1.0, 1.0), (-1.0, -1.0, 1.0), (-1.0, -1.0, -1.0), (1.0, -1.0, -1.0), (-1.0, -1.0, -1.0), (-1.0, 1.0, -1.0), (1.0, 1.0, -1.0), (1.0, -1.0, -1.0), (1.0, -1.0, 1.0), (1.0, 1.0, 1.0), (-1.0, 1.0, 1.0), (-1.0, -1.0, 1.0), (-1.0, -0.7641, 0.7641), (-1.0, 0.7641, 0.7641), (-1.0, 0.7641, -0.7641), (-1.0, -0.7641, -0.7641), (-0.7641, 1.0, 0.7641), (0.7641, 1.0, 0.7641), (0.7641, 1.0, -0.7641), (-0.7641, 1.0, -0.7641), (1.0, 0.7641, 0.7641), (1.0, -0.7641, 0.7641), (1.0, -0.7641, -0.7641), (1.0, 0.7641, -0.7641), (0.7641, -1.0, 0.7641), (-0.7641, -1.0, 0.7641), (-0.7641, -1.0, -0.7641), (0.7641, -1.0, -0.7641), (-0.7641, -0.7641, -1.0), (-0.7641, 0.7641, -1.0), (0.7641, 0.7641, -1.0), (0.7641, -0.7641, -1.0), (0.7641, -0.7641, 1.0), (0.7641, 0.7641, 1.0), (-0.7641, 0.7641, 1.0), (-0.7641, -0.7641, 1.0), (-0.9318, -0.7641, 0.7641), (-0.9318, 0.7641, 0.7641), (-0.9318, 0.7641, -0.7641), (-0.9318, -0.7641, -0.7641), (-0.7641, 0.9748, 0.7641), (0.7641, 0.9748, 0.7641), (0.7641, 0.9748, -0.7641), (-0.7641, 0.9748, -0.7641), (0.9318, 0.7641, 0.7641), (0.9318, -0.7641, 0.7641), (0.9318, -0.7641, -0.7641), (0.9318, 0.7641, -0.7641), (0.7641, -0.9748, 0.7641), (-0.7641, -0.9748, 0.7641), (-0.7641, -0.9748, -0.7641), (0.7641, -0.9748, -0.7641), (-0.7641, -0.7641, -0.9143), (-0.7641, 0.7641, -0.9143), (0.7641, 0.7641, -0.9143), (0.7641, -0.7641, -0.9143), (0.7641, -0.7641, 0.9143), (0.7641, 0.7641, 0.9143), (-0.7641, 0.7641, 0.9143), (-0.7641, -0.7641, 0.9143)], [], [(44, 45, 69, 68), (51, 48, 72, 75), (36, 37, 61, 60), (43, 40, 64, 67), (50, 51, 75, 74), (35, 32, 56, 59), (11, 8, 32, 35), (3, 9, 8, 1), (2, 10, 9, 3), (0, 11, 10, 2), (1, 8, 11, 0), (28, 29, 53, 52), (7, 13, 12, 3), (6, 14, 13, 7), (2, 15, 14, 6), (3, 12, 15, 2), (21, 22, 46, 45), (5, 17, 16, 7), (4, 18, 17, 5), (6, 19, 18, 4), (7, 16, 19, 6), (14, 15, 39, 38), (1, 21, 20, 5), (0, 22, 21, 1), (4, 23, 22, 0), (5, 20, 23, 4), (24, 25, 49, 48), (2, 25, 24, 0), (6, 26, 25, 2), (4, 27, 26, 6), (0, 24, 27, 4), (17, 18, 42, 41), (7, 29, 28, 5), (3, 30, 29, 7), (1, 31, 30, 3), (5, 28, 31, 1), (18, 19, 43, 42), (25, 26, 50, 49), (15, 12, 36, 39), (22, 23, 47, 46), (29, 30, 54, 53), (19, 16, 40, 43), (26, 27, 51, 50), (23, 20, 44, 47), (30, 31, 55, 54), (27, 24, 48, 51), (31, 28, 52, 55), (8, 9, 33, 32), (12, 13, 37, 36), (9, 10, 34, 33), (16, 17, 41, 40), (13, 14, 38, 37), (20, 21, 45, 44), (10, 11, 35, 34), (76, 77, 78, 79), (72, 73, 74, 75), (68, 69, 70, 71), (64, 65, 66, 67), (60, 61, 62, 63), (56, 57, 58, 59), (37, 38, 62, 61), (52, 53, 77, 76), (45, 46, 70, 69), (38, 39, 63, 62), (53, 54, 78, 77), (46, 47, 71, 70), (39, 36, 60, 63), (54, 55, 79, 78), (32, 33, 57, 56), (47, 44, 68, 71), (40, 41, 65, 64), (55, 52, 76, 79), (33, 34, 58, 57), (48, 49, 73, 72), (41, 42, 66, 65), (34, 35, 59, 58), (49, 50, 74, 73), (42, 43, 67, 66)])
me_cube_004.polygons.foreach_set('material_index', [0, 0, 0, 0, 0, 0, 0, 0, 0, 0, 0, 0, 0, 0, 0, 0, 0, 0, 0, 0, 0, 0, 0, 0, 0, 0, 0, 0, 0, 0, 0, 0, 0, 0, 0, 0, 0, 0, 0, 0, 0, 0, 0, 0, 0, 0, 0, 0, 0, 0, 0, 0, 0, 0, 2, 2, 2, 2, 2, 2, 0, 0, 0, 0, 0, 0, 0, 0, 0, 0, 0, 0, 0, 0, 0, 0, 0, 0])
me_cube_004.materials.append(mat_material_012)
me_cube_004.materials.append(mat_material_013)
me_cube_004.materials.append(mat_material_014)
me_cube_004.use_remesh_preserve_volume = False
me_cube_004.use_remesh_preserve_attributes = False
me_cube_004.use_mirror_vertex_groups = False
me_cube_004.update()
me_cube_006 = bpy.data.meshes.new('Cube.006')
me_cube_006.from_pydata([(-1.02, 0.6729, -1.05), (-1.02, 0.6729, 1.037), (-1.02, 0.5709, -1.05), (-1.02, 0.5709, 1.037), (1.067, 0.6729, -1.05), (1.067, 0.6729, 1.037), (1.067, 0.5709, -1.05), (1.067, 0.5709, 1.037), (-1.02, -0.7345, -1.05), (-1.02, -0.7345, 1.037), (-1.02, -0.8365, -1.05), (-1.02, -0.8365, 1.037), (1.067, -0.7345, -1.05), (1.067, -0.7345, 1.037), (1.067, -0.8365, -1.05), (1.067, -0.8365, 1.037), (-1.0, -1.0, -1.0), (-1.0, -1.0, 1.0), (-1.0, 1.0, -1.0), (-1.0, 1.0, 1.0), (1.0, -1.0, -1.0), (1.0, -1.0, 1.0), (1.0, 1.0, -1.0), (1.0, 1.0, 1.0)], [], [(1, 3, 2, 0), (3, 7, 6, 2), (7, 5, 4, 6), (5, 1, 0, 4), (0, 2, 6, 4), (5, 7, 3, 1), (9, 11, 10, 8), (11, 15, 14, 10), (15, 13, 12, 14), (13, 9, 8, 12), (8, 10, 14, 12), (13, 15, 11, 9), (17, 19, 18, 16), (19, 23, 22, 18), (23, 21, 20, 22), (21, 17, 16, 20), (16, 18, 22, 20), (21, 23, 19, 17)])
me_cube_006.polygons.foreach_set('material_index', [1, 1, 1, 1, 1, 1, 1, 1, 1, 1, 1, 1, 0, 0, 0, 0, 0, 0])
me_cube_006.materials.append(mat_material_015)
me_cube_006.materials.append(mat_material_016)
me_cube_006.use_remesh_preserve_volume = False
me_cube_006.use_remesh_preserve_attributes = False
me_cube_006.use_mirror_vertex_groups = False
me_cube_006.update()
me_cube_001 = bpy.data.meshes.new('Cube.001')
me_cube_001.from_pydata([(-0.2306, 2.595, -1.705), (-0.1847, 2.595, -1.705), (-0.2306, 2.697, -3.793), (-0.1847, 2.697, -3.793), (-0.2306, 2.582, -5.798), (-0.1847, 2.582, -5.798), (-0.2306, 2.364, -5.715), (-0.1847, 2.364, -5.715), (-0.2306, 2.261, -3.628), (-0.1847, 2.261, -3.628), (-0.2306, 2.377, -1.623), (-0.1847, 2.377, -1.623), (-0.2306, 2.562, -2.266), (-0.2306, 2.636, -3.769), (-0.2306, 2.553, -5.214), (-0.2306, 2.396, -5.154), (-0.2306, 2.322, -3.651), (-0.2306, 2.405, -2.206), (-0.2509, 2.562, -2.266), (-0.2509, 2.636, -3.769), (-0.2509, 2.553, -5.214), (-0.2509, 2.396, -5.154), (-0.2509, 2.322, -3.651), (-0.2509, 2.405, -2.206), (-0.1847, 2.528, -3.728), (-0.1847, 2.505, -3.264), (-0.1847, 2.502, -4.174), (-0.1847, 2.453, -4.156), (-0.1847, 2.431, -3.692), (-0.1847, 2.456, -3.246), (0.06675, 2.528, -3.728), (0.06675, 2.505, -3.264), (0.06675, 2.502, -4.174), (0.06675, 2.453, -4.156), (0.06675, 2.431, -3.692), (0.06675, 2.456, -3.246), (-0.1595, 2.278, -2.81), (-0.1284, 2.278, -2.81), (-0.1595, 2.673, -2.81), (-0.1284, 2.673, -2.81), (-0.1595, 2.475, -5.519), (-0.1284, 2.475, -5.519), (-0.1595, 2.278, -0.9272), (-0.1595, 2.673, -0.9272), (-0.1284, 2.673, -0.9272), (-0.1284, 2.278, -0.9272), (-0.2306, -2.418, -1.705), (-0.1847, -2.418, -1.705), (-0.2306, -2.315, -3.793), (-0.1847, -2.315, -3.793), (-0.2306, -2.431, -5.798), (-0.1847, -2.431, -5.798), (-0.2306, -2.649, -5.715), (-0.1847, -2.649, -5.715), (-0.2306, -2.751, -3.628), (-0.1847, -2.751, -3.628), (-0.2306, -2.636, -1.623), (-0.1847, -2.636, -1.623), (-0.2306, -2.45, -2.266), (-0.2306, -2.376, -3.769), (-0.2306, -2.459, -5.214), (-0.2306, -2.616, -5.154), (-0.2306, -2.69, -3.651), (-0.2306, -2.607, -2.206), (-0.2509, -2.45, -2.266), (-0.2509, -2.376, -3.769), (-0.2509, -2.459, -5.214), (-0.2509, -2.616, -5.154), (-0.2509, -2.69, -3.651), (-0.2509, -2.607, -2.206), (-0.1847, -2.485, -3.728), (-0.1847, -2.507, -3.264), (-0.1847, -2.51, -4.174), (-0.1847, -2.559, -4.156), (-0.1847, -2.582, -3.692), (-0.1847, -2.556, -3.246), (0.06675, -2.485, -3.728), (0.06675, -2.507, -3.264), (0.06675, -2.51, -4.174), (0.06675, -2.559, -4.156), (0.06675, -2.582, -3.692), (0.06675, -2.556, -3.246), (-0.1595, -2.735, -2.81), (-0.1284, -2.735, -2.81), (-0.1595, -2.34, -2.81), (-0.1284, -2.34, -2.81), (-0.1595, -2.537, -5.519), (-0.1284, -2.537, -5.519), (-0.1595, -2.735, -0.9272), (-0.1595, -2.34, -0.9272), (-0.1284, -2.34, -0.9272), (-0.1284, -2.735, -0.9272), (-0.2306, 3.194, -1.705), (-0.1847, 3.194, -1.705), (-0.2306, 3.297, -3.793), (-0.1847, 3.297, -3.793), (-0.2306, 3.181, -5.798), (-0.1847, 3.181, -5.798), (-0.2306, 2.963, -5.715), (-0.1847, 2.963, -5.715), (-0.2306, 2.86, -3.628), (-0.1847, 2.86, -3.628), (-0.2306, 2.976, -1.623), (-0.1847, 2.976, -1.623), (-0.2306, 3.162, -2.266), (-0.2306, 3.236, -3.769), (-0.2306, 3.152, -5.214), (-0.2306, 2.995, -5.154), (-0.2306, 2.921, -3.651), (-0.2306, 3.005, -2.206), (-0.2509, 3.162, -2.266), (-0.2509, 3.236, -3.769), (-0.2509, 3.152, -5.214), (-0.2509, 2.995, -5.154), (-0.2509, 2.921, -3.651), (-0.2509, 3.005, -2.206), (-0.1847, 3.127, -3.728), (-0.1847, 3.104, -3.264), (-0.1847, 3.101, -4.174), (-0.1847, 3.053, -4.156), (-0.1847, 3.03, -3.692), (-0.1847, 3.056, -3.246), (0.06675, 3.127, -3.728), (0.06675, 3.104, -3.264), (0.06675, 3.101, -4.174), (0.06675, 3.053, -4.156), (0.06675, 3.03, -3.692), (0.06675, 3.056, -3.246), (-0.1595, 2.877, -2.81), (-0.1284, 2.877, -2.81), (-0.1595, 3.272, -2.81), (-0.1284, 3.272, -2.81), (-0.1595, 3.074, -5.519), (-0.1284, 3.074, -5.519), (-0.1595, 2.877, -0.9272), (-0.1595, 3.272, -0.9272), (-0.1284, 3.272, -0.9272), (-0.1284, 2.877, -0.9272), (-0.2306, -3.015, -1.705), (-0.1847, -3.015, -1.705), (-0.2306, -2.912, -3.793), (-0.1847, -2.912, -3.793), (-0.2306, -3.028, -5.798), (-0.1847, -3.028, -5.798), (-0.2306, -3.246, -5.715), (-0.1847, -3.246, -5.715), (-0.2306, -3.349, -3.628), (-0.1847, -3.349, -3.628), (-0.2306, -3.233, -1.623), (-0.1847, -3.233, -1.623), (-0.2306, -3.047, -2.266), (-0.2306, -2.973, -3.769), (-0.2306, -3.057, -5.214), (-0.2306, -3.214, -5.154), (-0.2306, -3.288, -3.651), (-0.2306, -3.204, -2.206), (-0.2509, -3.047, -2.266), (-0.2509, -2.973, -3.769), (-0.2509, -3.057, -5.214), (-0.2509, -3.214, -5.154), (-0.2509, -3.288, -3.651), (-0.2509, -3.204, -2.206), (-0.1847, -3.082, -3.728), (-0.1847, -3.105, -3.264), (-0.1847, -3.108, -4.174), (-0.1847, -3.156, -4.156), (-0.1847, -3.179, -3.692), (-0.1847, -3.153, -3.246), (0.06675, -3.082, -3.728), (0.06675, -3.105, -3.264), (0.06675, -3.108, -4.174), (0.06675, -3.156, -4.156), (0.06675, -3.179, -3.692), (0.06675, -3.153, -3.246), (-0.1595, -3.332, -2.81), (-0.1284, -3.332, -2.81), (-0.1595, -2.937, -2.81), (-0.1284, -2.937, -2.81), (-0.1595, -3.135, -5.519), (-0.1284, -3.135, -5.519), (-0.1595, -3.332, -0.9272), (-0.1595, -2.937, -0.9272), (-0.1284, -2.937, -0.9272), (-0.1284, -3.332, -0.9272), (-0.2457, 4.07, -1.0), (-0.2457, -4.07, -1.0), (-0.2457, 4.07, 1.0), (-0.2457, -4.07, 1.0), (-0.1428, 2.364, -1.0), (-0.1428, -2.364, -1.0), (-2.929e-08, 1.819e-07, -2.888), (-0.2285, 3.962, 1.0), (-0.2285, -3.962, 1.0), (-0.2457, 4.07, 1.367), (-0.2457, -4.07, 1.367), (-0.2285, 3.962, 1.367), (-0.2285, -3.962, 1.367), (-0.2285, 3.962, 1.0), (-0.2285, -3.962, 1.0), (-0.2457, 3.391, -1.0), (-0.2457, 2.713, -1.0), (-0.2457, 2.035, -1.0), (-0.2457, 1.357, -1.0), (-0.2457, 0.6783, -1.0), (-0.2457, 8.638e-07, -1.0), (-0.2457, -0.6783, -1.0), (-0.2457, -1.357, -1.0), (-0.2457, -2.035, -1.0), (-0.2457, -2.713, -1.0), (-0.2457, -3.391, -1.0), (-0.2457, 3.391, 1.0), (-0.2457, 2.713, 1.0), (-0.2457, 2.035, 1.0), (-0.2457, 1.357, 1.0), (-0.2457, 0.6783, 1.0), (-0.2457, 1.167e-06, 1.0), (-0.2457, -0.6783, 1.0), (-0.2457, -1.357, 1.0), (-0.2457, -2.035, 1.0), (-0.2457, -2.713, 1.0), (-0.2457, -3.391, 1.0), (-0.1428, 1.97, -1.0), (-0.1428, 1.576, -1.0), (-0.1428, 1.182, -1.0), (-0.1428, 0.7881, -1.0), (-0.1428, 0.3941, -1.0), (-0.1428, 4.987e-07, -1.0), (-0.1428, -0.3941, -1.0), (-0.1428, -0.7881, -1.0), (-0.1428, -1.182, -1.0), (-0.1428, -1.576, -1.0), (-0.1428, -1.97, -1.0), (-0.2285, 3.301, 1.0), (-0.2285, 2.641, 1.0), (-0.2285, 1.981, 1.0), (-0.2285, 1.321, 1.0), (-0.2285, 0.6603, 1.0), (-0.2285, 1.04e-06, 1.0), (-0.2285, -0.6603, 1.0), (-0.2285, -1.321, 1.0), (-0.2285, -1.981, 1.0), (-0.2285, -2.641, 1.0), (-0.2285, -3.301, 1.0), (-0.2457, 3.391, 1.367), (-0.2457, 2.713, 1.367), (-0.2457, 2.035, 1.367), (-0.2457, 1.357, 1.367), (-0.2457, 0.6783, 1.367), (-0.2457, 1.167e-06, 1.367), (-0.2457, -0.6783, 1.367), (-0.2457, -1.357, 1.367), (-0.2457, -2.035, 1.367), (-0.2457, -2.713, 1.367), (-0.2457, -3.391, 1.367), (-0.2285, 3.301, 1.367), (-0.2285, 2.641, 1.367), (-0.2285, 1.981, 1.367), (-0.2285, 1.321, 1.367), (-0.2285, 0.6603, 1.367), (-0.2285, 1.04e-06, 1.367), (-0.2285, -0.6603, 1.367), (-0.2285, -1.321, 1.367), (-0.2285, -1.981, 1.367), (-0.2285, -2.641, 1.367), (-0.2285, -3.301, 1.367), (-0.2285, 3.301, 1.0), (-0.2285, 2.641, 1.0), (-0.2285, 1.981, 1.0), (-0.2285, 1.321, 1.0), (-0.2285, 0.6603, 1.0), (-0.2285, 1.04e-06, 1.0), (-0.2285, -0.6603, 1.0), (-0.2285, -1.321, 1.0), (-0.2285, -1.981, 1.0), (-0.2285, -2.641, 1.0), (-0.2285, -3.301, 1.0), (-0.2285, -3.301, 1.0), (-0.2285, -3.962, 1.0), (-0.2285, 3.962, 1.0), (-0.2285, 3.301, 1.0), (-0.2285, 3.301, 1.0), (-0.2285, 2.641, 1.0), (-0.2285, 2.641, 1.0), (-0.2285, 1.981, 1.0), (-0.2285, 1.981, 1.0), (-0.2285, 1.321, 1.0), (-0.2285, 1.321, 1.0), (-0.2285, 0.6603, 1.0), (-0.2285, 0.6603, 1.0), (-0.2285, 1.04e-06, 1.0), (-0.2285, 1.04e-06, 1.0), (-0.2285, -0.6603, 1.0), (-0.2285, -0.6603, 1.0), (-0.2285, -1.321, 1.0), (-0.2285, -1.321, 1.0), (-0.2285, -1.981, 1.0), (-0.2285, -1.981, 1.0), (-0.2285, -2.641, 1.0), (-0.2285, -2.641, 1.0), (-0.2285, -3.301, 1.0), (-0.2285, -3.962, 1.0), (-0.2285, -3.301, 1.0), (-0.2285, 3.301, 1.0), (-0.2285, 3.962, 1.0), (-0.2285, 2.641, 1.0), (-0.2285, 3.301, 1.0), (-0.2285, 1.981, 1.0), (-0.2285, 2.641, 1.0), (-0.2285, 1.321, 1.0), (-0.2285, 1.981, 1.0), (-0.2285, 0.6603, 1.0), (-0.2285, 1.321, 1.0), (-0.2285, 1.04e-06, 1.0), (-0.2285, 0.6603, 1.0), (-0.2285, -0.6603, 1.0), (-0.2285, 1.04e-06, 1.0), (-0.2285, -1.321, 1.0), (-0.2285, -0.6603, 1.0), (-0.2285, -1.981, 1.0), (-0.2285, -1.321, 1.0), (-0.2285, -2.641, 1.0), (-0.2285, -1.981, 1.0), (-0.2285, -3.301, 1.0), (-0.2285, -2.641, 1.0), (-0.2024, -3.924, 1.0), (-0.2024, -3.339, 1.0), (-0.2024, 3.339, 1.0), (-0.2024, 3.924, 1.0), (-0.2024, 2.679, 1.0), (-0.2024, 3.264, 1.0), (-0.2024, 2.018, 1.0), (-0.2024, 2.603, 1.0), (-0.2024, 1.358, 1.0), (-0.2024, 1.943, 1.0), (-0.2024, 0.6979, 1.0), (-0.2024, 1.283, 1.0), (-0.2024, 0.03763, 1.0), (-0.2024, 0.6227, 1.0), (-0.2024, -0.6226, 1.0), (-0.2024, -0.03763, 1.0), (-0.2024, -1.283, 1.0), (-0.2024, -0.6979, 1.0), (-0.2024, -1.943, 1.0), (-0.2024, -1.358, 1.0), (-0.2024, -2.603, 1.0), (-0.2024, -2.018, 1.0), (-0.2024, -3.264, 1.0), (-0.2024, -2.679, 1.0), (-0.2024, -3.924, 1.464), (-0.2024, -3.339, 1.464), (-0.2024, 3.339, 1.464), (-0.2024, 3.924, 1.464), (-0.2024, 2.679, 1.464), (-0.2024, 3.264, 1.464), (-0.2024, 2.018, 1.464), (-0.2024, 2.603, 1.464), (-0.2024, 1.358, 1.464), (-0.2024, 1.943, 1.464), (-0.2024, 0.6979, 1.464), (-0.2024, 1.283, 1.464), (-0.2024, 0.03763, 1.464), (-0.2024, 0.6227, 1.464), (-0.2024, -0.6226, 1.464), (-0.2024, -0.03763, 1.464), (-0.2024, -1.283, 1.464), (-0.2024, -0.6979, 1.464), (-0.2024, -1.943, 1.464), (-0.2024, -1.358, 1.464), (-0.2024, -2.603, 1.464), (-0.2024, -2.018, 1.464), (-0.2024, -3.264, 1.464), (-0.2024, -2.679, 1.464), (9.014e-08, 4.07, -1.0), (-1.487e-07, -4.07, -1.0), (2.073e-07, 4.07, 1.0), (-1.194e-07, -4.07, 1.0), (2.922e-08, 2.364, -1.0), (-1.024e-07, -2.364, -1.0), (2.053e-07, 3.962, 1.0), (-1.174e-07, -3.962, 1.0), (2.073e-07, 4.07, 1.367), (-1.194e-07, -4.07, 1.367), (2.053e-07, 3.962, 1.367), (-1.174e-07, -3.962, 1.367), (2.053e-07, 3.962, 1.0), (-1.174e-07, -3.962, 1.0), (1.784e-07, 3.301, 1.0), (1.515e-07, 2.641, 1.0), (1.246e-07, 1.981, 1.0), (9.773e-08, 1.321, 1.0), (7.084e-08, 0.6603, 1.0), (4.394e-08, -5.761e-07, 1.0), (1.704e-08, -0.6603, 1.0), (-9.852e-09, -1.321, 1.0), (-3.675e-08, -1.981, 1.0), (-6.364e-08, -2.641, 1.0), (-9.054e-08, -3.301, 1.0), (-1.174e-07, -3.962, 1.0), (-9.054e-08, -3.301, 1.0), (1.784e-07, 3.301, 1.0), (2.053e-07, 3.962, 1.0), (1.515e-07, 2.641, 1.0), (1.784e-07, 3.301, 1.0), (1.246e-07, 1.981, 1.0), (1.515e-07, 2.641, 1.0), (9.773e-08, 1.321, 1.0), (1.246e-07, 1.981, 1.0), (7.084e-08, 0.6603, 1.0), (9.773e-08, 1.321, 1.0), (4.394e-08, -5.761e-07, 1.0), (7.084e-08, 0.6603, 1.0), (1.704e-08, -0.6603, 1.0), (4.394e-08, -5.761e-07, 1.0), (-9.852e-09, -1.321, 1.0), (1.704e-08, -0.6603, 1.0), (-3.675e-08, -1.981, 1.0), (-9.852e-09, -1.321, 1.0), (-6.364e-08, -2.641, 1.0), (-3.675e-08, -1.981, 1.0), (-9.054e-08, -3.301, 1.0), (-6.364e-08, -2.641, 1.0), (-1.174e-07, -3.962, 1.0), (-9.054e-08, -3.301, 1.0), (1.784e-07, 3.301, 1.0), (2.053e-07, 3.962, 1.0), (1.515e-07, 2.641, 1.0), (1.784e-07, 3.301, 1.0), (1.246e-07, 1.981, 1.0), (1.515e-07, 2.641, 1.0), (9.773e-08, 1.321, 1.0), (1.246e-07, 1.981, 1.0), (7.084e-08, 0.6603, 1.0), (9.773e-08, 1.321, 1.0), (4.394e-08, -5.761e-07, 1.0), (7.084e-08, 0.6603, 1.0), (1.704e-08, -0.6603, 1.0), (4.394e-08, -5.761e-07, 1.0), (-9.852e-09, -1.321, 1.0), (1.704e-08, -0.6603, 1.0), (-3.675e-08, -1.981, 1.0), (-9.852e-09, -1.321, 1.0), (-6.364e-08, -2.641, 1.0), (-3.675e-08, -1.981, 1.0), (-9.054e-08, -3.301, 1.0), (-6.364e-08, -2.641, 1.0), (-1.167e-07, -3.924, 1.0), (-9.124e-08, -3.339, 1.0), (1.791e-07, 3.339, 1.0), (2.046e-07, 3.924, 1.0), (1.522e-07, 2.679, 1.0), (1.777e-07, 3.264, 1.0), (1.253e-07, 2.018, 1.0), (1.508e-07, 2.603, 1.0), (9.843e-08, 1.358, 1.0), (1.239e-07, 1.943, 1.0), (7.153e-08, 0.6979, 1.0), (9.703e-08, 1.283, 1.0), (4.464e-08, 0.03763, 1.0), (7.014e-08, 0.6226, 1.0), (1.774e-08, -0.6226, 1.0), (4.324e-08, -0.03763, 1.0), (-9.154e-09, -1.283, 1.0), (1.635e-08, -0.6979, 1.0), (-3.605e-08, -1.943, 1.0), (-1.055e-08, -1.358, 1.0), (-6.295e-08, -2.603, 1.0), (-3.745e-08, -2.018, 1.0), (-8.984e-08, -3.264, 1.0), (-6.434e-08, -2.679, 1.0), (-1.167e-07, -3.924, 1.464), (-9.124e-08, -3.339, 1.464), (1.791e-07, 3.339, 1.464), (2.046e-07, 3.924, 1.464), (1.522e-07, 2.679, 1.464), (1.777e-07, 3.264, 1.464), (1.253e-07, 2.018, 1.464), (1.508e-07, 2.603, 1.464), (9.843e-08, 1.358, 1.464), (1.239e-07, 1.943, 1.464), (7.153e-08, 0.6979, 1.464), (9.703e-08, 1.283, 1.464), (4.464e-08, 0.03763, 1.464), (7.014e-08, 0.6226, 1.464), (1.774e-08, -0.6226, 1.464), (4.324e-08, -0.03763, 1.464), (-9.154e-09, -1.283, 1.464), (1.635e-08, -0.6979, 1.464), (-3.605e-08, -1.943, 1.464), (-1.055e-08, -1.358, 1.464), (-6.295e-08, -2.603, 1.464), (-3.745e-08, -2.018, 1.464), (-8.984e-08, -3.264, 1.464), (-6.434e-08, -2.679, 1.464)], [], [(0, 1, 3, 2), (2, 3, 5, 4), (4, 5, 7, 6), (6, 7, 9, 8), (1, 11, 29, 25), (10, 11, 1, 0), (8, 9, 11, 10), (8, 10, 17, 16), (16, 17, 23, 22), (0, 2, 13, 12), (4, 6, 15, 14), (10, 0, 12, 17), (6, 8, 16, 15), (2, 4, 14, 13), (18, 19, 20, 21, 22, 23), (14, 15, 21, 20), (12, 13, 19, 18), (17, 12, 18, 23), (15, 16, 22, 21), (13, 14, 20, 19), (29, 28, 34, 35), (9, 7, 27, 28), (5, 3, 24, 26), (11, 9, 28, 29), (3, 1, 25, 24), (7, 5, 26, 27), (27, 26, 32, 33), (24, 25, 31, 30), (25, 29, 35, 31), (28, 27, 33, 34), (26, 24, 30, 32), (39, 38, 43, 44), (40, 41, 37, 36), (38, 39, 41, 40), (39, 37, 41), (36, 38, 40), (42, 45, 44, 43), (37, 39, 44, 45), (36, 37, 45, 42), (38, 36, 42, 43), (46, 47, 49, 48), (48, 49, 51, 50), (50, 51, 53, 52), (52, 53, 55, 54), (47, 57, 75, 71), (56, 57, 47, 46), (54, 55, 57, 56), (54, 56, 63, 62), (62, 63, 69, 68), (46, 48, 59, 58), (50, 52, 61, 60), (56, 46, 58, 63), (52, 54, 62, 61), (48, 50, 60, 59), (64, 65, 66, 67, 68, 69), (60, 61, 67, 66), (58, 59, 65, 64), (63, 58, 64, 69), (61, 62, 68, 67), (59, 60, 66, 65), (75, 74, 80, 81), (55, 53, 73, 74), (51, 49, 70, 72), (57, 55, 74, 75), (49, 47, 71, 70), (53, 51, 72, 73), (73, 72, 78, 79), (70, 71, 77, 76), (71, 75, 81, 77), (74, 73, 79, 80), (72, 70, 76, 78), (85, 84, 89, 90), (86, 87, 83, 82), (84, 85, 87, 86), (85, 83, 87), (82, 84, 86), (88, 91, 90, 89), (83, 85, 90, 91), (82, 83, 91, 88), (84, 82, 88, 89), (92, 93, 95, 94), (94, 95, 97, 96), (96, 97, 99, 98), (98, 99, 101, 100), (93, 103, 121, 117), (102, 103, 93, 92), (100, 101, 103, 102), (100, 102, 109, 108), (108, 109, 115, 114), (92, 94, 105, 104), (96, 98, 107, 106), (102, 92, 104, 109), (98, 100, 108, 107), (94, 96, 106, 105), (110, 111, 112, 113, 114, 115), (106, 107, 113, 112), (104, 105, 111, 110), (109, 104, 110, 115), (107, 108, 114, 113), (105, 106, 112, 111), (121, 120, 126, 127), (101, 99, 119, 120), (97, 95, 116, 118), (103, 101, 120, 121), (95, 93, 117, 116), (99, 97, 118, 119), (119, 118, 124, 125), (116, 117, 123, 122), (117, 121, 127, 123), (120, 119, 125, 126), (118, 116, 122, 124), (131, 130, 135, 136), (132, 133, 129, 128), (130, 131, 133, 132), (131, 129, 133), (128, 130, 132), (134, 137, 136, 135), (129, 131, 136, 137), (128, 129, 137, 134), (130, 128, 134, 135), (138, 139, 141, 140), (140, 141, 143, 142), (142, 143, 145, 144), (144, 145, 147, 146), (139, 149, 167, 163), (148, 149, 139, 138), (146, 147, 149, 148), (146, 148, 155, 154), (154, 155, 161, 160), (138, 140, 151, 150), (142, 144, 153, 152), (148, 138, 150, 155), (144, 146, 154, 153), (140, 142, 152, 151), (156, 157, 158, 159, 160, 161), (152, 153, 159, 158), (150, 151, 157, 156), (155, 150, 156, 161), (153, 154, 160, 159), (151, 152, 158, 157), (167, 166, 172, 173), (147, 145, 165, 166), (143, 141, 162, 164), (149, 147, 166, 167), (141, 139, 163, 162), (145, 143, 164, 165), (165, 164, 170, 171), (162, 163, 169, 168), (163, 167, 173, 169), (166, 165, 171, 172), (164, 162, 168, 170), (177, 176, 181, 182), (178, 179, 175, 174), (176, 177, 179, 178), (177, 175, 179), (174, 176, 178), (180, 183, 182, 181), (175, 177, 182, 183), (174, 175, 183, 180), (176, 174, 180, 181), (373, 375, 187, 185), (220, 209, 185, 187), (373, 185, 189, 377), (199, 184, 188, 221), (189, 231, 230, 229, 228, 227, 226, 225, 224, 223, 222, 221, 188, 190), (374, 186, 193, 380), (380, 193, 195, 382), (253, 194, 196, 264), (220, 187, 194, 253), (379, 192, 196, 383), (232, 191, 195, 254), (313, 312, 336, 337), (242, 192, 198, 275), (378, 191, 197, 384), (191, 232, 265, 197), (232, 233, 266, 265), (233, 234, 267, 266), (234, 235, 268, 267), (235, 236, 269, 268), (236, 237, 270, 269), (237, 238, 271, 270), (238, 239, 272, 271), (239, 240, 273, 272), (240, 241, 274, 273), (241, 242, 275, 274), (432, 311, 335, 456), (319, 318, 342, 343), (438, 317, 341, 462), (305, 304, 328, 329), (424, 303, 327, 448), (192, 242, 264, 196), (242, 241, 263, 264), (241, 240, 262, 263), (240, 239, 261, 262), (239, 238, 260, 261), (238, 237, 259, 260), (237, 236, 258, 259), (236, 235, 257, 258), (235, 234, 256, 257), (234, 233, 255, 256), (233, 232, 254, 255), (186, 210, 243, 193), (210, 211, 244, 243), (211, 212, 245, 244), (212, 213, 246, 245), (213, 214, 247, 246), (214, 215, 248, 247), (215, 216, 249, 248), (216, 217, 250, 249), (217, 218, 251, 250), (218, 219, 252, 251), (219, 220, 253, 252), (193, 243, 254, 195), (243, 244, 255, 254), (244, 245, 256, 255), (245, 246, 257, 256), (246, 247, 258, 257), (247, 248, 259, 258), (248, 249, 260, 259), (249, 250, 261, 260), (250, 251, 262, 261), (251, 252, 263, 262), (252, 253, 264, 263), (185, 209, 231, 189), (209, 208, 230, 231), (208, 207, 229, 230), (207, 206, 228, 229), (206, 205, 227, 228), (205, 204, 226, 227), (204, 203, 225, 226), (203, 202, 224, 225), (202, 201, 223, 224), (201, 200, 222, 223), (200, 199, 221, 222), (186, 184, 199, 210), (210, 199, 200, 211), (211, 200, 201, 212), (212, 201, 202, 213), (213, 202, 203, 214), (214, 203, 204, 215), (215, 204, 205, 216), (216, 205, 206, 217), (217, 206, 207, 218), (218, 207, 208, 219), (219, 208, 209, 220), (198, 277, 276, 275), (385, 397, 277, 198), (265, 279, 278, 197), (386, 399, 279, 265), (266, 281, 280, 265), (387, 401, 281, 266), (267, 283, 282, 266), (388, 403, 283, 267), (400, 278, 303, 424), (268, 285, 284, 267), (389, 405, 285, 268), (410, 288, 313, 434), (269, 287, 286, 268), (390, 407, 287, 269), (282, 283, 306, 307), (270, 289, 288, 269), (391, 409, 289, 270), (420, 298, 323, 444), (271, 291, 290, 270), (392, 411, 291, 271), (292, 293, 316, 317), (272, 293, 292, 271), (393, 413, 293, 272), (273, 295, 294, 272), (394, 415, 295, 273), (274, 297, 296, 273), (395, 417, 297, 274), (275, 299, 298, 274), (396, 419, 299, 275), (296, 297, 320, 321), (286, 287, 310, 311), (414, 292, 317, 438), (276, 277, 300, 301), (404, 282, 307, 428), (290, 291, 314, 315), (418, 296, 321, 442), (280, 281, 304, 305), (408, 286, 311, 432), (398, 276, 301, 422), (294, 295, 318, 319), (284, 285, 308, 309), (412, 290, 315, 436), (402, 280, 305, 426), (298, 299, 322, 323), (288, 289, 312, 313), (416, 294, 319, 440), (278, 279, 302, 303), (406, 284, 309, 430), (448, 327, 351, 472), (468, 347, 371, 492), (335, 334, 358, 359), (454, 333, 357, 478), (341, 340, 364, 365), (426, 305, 329, 450), (307, 306, 330, 331), (440, 319, 343, 464), (321, 320, 344, 345), (301, 300, 324, 325), (434, 313, 337, 458), (315, 314, 338, 339), (428, 307, 331, 452), (309, 308, 332, 333), (442, 321, 345, 466), (422, 301, 325, 446), (323, 322, 346, 347), (303, 302, 326, 327), (436, 315, 339, 460), (317, 316, 340, 341), (430, 309, 333, 454), (311, 310, 334, 335), (444, 323, 347, 468), (329, 328, 352, 353), (462, 341, 365, 486), (343, 342, 366, 367), (456, 335, 359, 480), (337, 336, 360, 361), (450, 329, 353, 474), (331, 330, 354, 355), (464, 343, 367, 488), (345, 344, 368, 369), (325, 324, 348, 349), (458, 337, 361, 482), (339, 338, 362, 363), (452, 331, 355, 476), (333, 332, 356, 357), (466, 345, 369, 490), (446, 325, 349, 470), (347, 346, 370, 371), (327, 326, 350, 351), (460, 339, 363, 484), (332, 453, 477, 356), (338, 459, 483, 362), (324, 445, 469, 348), (344, 465, 489, 368), (330, 451, 475, 354), (336, 457, 481, 360), (342, 463, 487, 366), (328, 449, 473, 352), (349, 348, 469, 470), (351, 350, 471, 472), (353, 352, 473, 474), (355, 354, 475, 476), (357, 356, 477, 478), (359, 358, 479, 480), (361, 360, 481, 482), (363, 362, 483, 484), (365, 364, 485, 486), (367, 366, 487, 488), (369, 368, 489, 490), (371, 370, 491, 492), (316, 437, 461, 340), (302, 423, 447, 326), (322, 443, 467, 346), (308, 429, 453, 332), (314, 435, 459, 338), (300, 421, 445, 324), (320, 441, 465, 344), (306, 427, 451, 330), (312, 433, 457, 336), (346, 467, 491, 370), (326, 447, 471, 350), (340, 461, 485, 364), (334, 455, 479, 358), (279, 399, 423, 302), (289, 409, 433, 312), (299, 419, 443, 322), (285, 405, 429, 308), (295, 415, 439, 318), (281, 401, 425, 304), (291, 411, 435, 314), (277, 397, 421, 300), (287, 407, 431, 310), (297, 417, 441, 320), (274, 298, 420, 395), (273, 296, 418, 394), (272, 294, 416, 393), (271, 292, 414, 392), (270, 290, 412, 391), (269, 288, 410, 390), (268, 286, 408, 389), (267, 284, 406, 388), (266, 282, 404, 387), (293, 413, 437, 316), (265, 280, 402, 386), (283, 403, 427, 306), (197, 278, 400, 384), (275, 276, 398, 396), (310, 431, 455, 334), (304, 425, 449, 328), (318, 439, 463, 342), (194, 381, 383, 196), (191, 378, 382, 195), (192, 379, 385, 198), (184, 186, 374, 372), (187, 375, 381, 194), (184, 372, 376, 188), (189, 190, 377), (190, 188, 376)])
me_cube_001.polygons.foreach_set('material_index', [4, 4, 4, 4, 4, 4, 4, 4, 4, 4, 4, 4, 4, 4, 4, 4, 4, 4, 4, 4, 4, 4, 4, 4, 4, 4, 4, 4, 4, 4, 4, 4, 4, 4, 4, 4, 4, 4, 4, 4, 4, 4, 4, 4, 4, 4, 4, 4, 4, 4, 4, 4, 4, 4, 4, 4, 4, 4, 4, 4, 4, 4, 4, 4, 4, 4, 4, 4, 4, 4, 4, 4, 4, 4, 4, 4, 4, 4, 4, 4, 4, 4, 4, 4, 4, 4, 4, 4, 4, 4, 4, 4, 4, 4, 4, 4, 4, 4, 4, 4, 4, 4, 4, 4, 4, 4, 4, 4, 4, 4, 4, 4, 4, 4, 4, 4, 4, 4, 4, 4, 4, 4, 4, 4, 4, 4, 4, 4, 4, 4, 4, 4, 4, 4, 4, 4, 4, 4, 4, 4, 4, 4, 4, 4, 4, 4, 4, 4, 4, 4, 4, 4, 4, 4, 4, 4, 4, 4, 4, 4, 1, 1, 0, 0, 0, 1, 0, 0, 1, 2, 2, 2, 2, 2, 2, 2, 2, 2, 2, 2, 2, 2, 2, 2, 2, 2, 2, 2, 2, 2, 2, 2, 2, 2, 2, 2, 2, 2, 2, 2, 2, 1, 1, 1, 1, 1, 1, 1, 1, 1, 1, 1, 0, 0, 0, 0, 0, 0, 0, 0, 0, 0, 0, 0, 0, 0, 0, 0, 0, 0, 0, 0, 0, 0, 1, 1, 1, 1, 1, 1, 1, 1, 1, 1, 1, 2, 2, 2, 2, 2, 2, 2, 2, 2, 2, 2, 2, 2, 2, 2, 2, 2, 2, 2, 2, 2, 2, 2, 2, 2, 2, 2, 2, 2, 2, 2, 2, 2, 2, 2, 2, 2, 2, 2, 2, 2, 2, 2, 2, 2, 2, 2, 2, 0, 0, 0, 0, 0, 2, 2, 2, 2, 2, 2, 2, 2, 2, 2, 2, 2, 2, 2, 2, 2, 2, 2, 0, 0, 0, 0, 0, 0, 0, 0, 0, 0, 0, 0, 0, 0, 0, 0, 0, 0, 0, 0, 0, 0, 0, 0, 0, 0, 0, 0, 0, 0, 0, 0, 0, 0, 0, 0, 0, 0, 0, 2, 2, 2, 2, 2, 2, 2, 2, 2, 0, 0, 0, 0, 2, 2, 2, 2, 2, 2, 2, 2, 2, 2, 2, 2, 2, 2, 2, 2, 2, 2, 2, 2, 2, 2, 2, 2, 2, 2, 2, 0, 2, 2, 1, 1, 0, 0, 0])
me_cube_001.materials.append(mat_material_007)
me_cube_001.materials.append(mat_material_008)
me_cube_001.materials.append(mat_material_009)
me_cube_001.materials.append(mat_material_010)
me_cube_001.materials.append(mat_material_011)
me_cube_001.use_remesh_preserve_volume = False
me_cube_001.use_remesh_preserve_attributes = False
me_cube_001.use_mirror_vertex_groups = False
me_cube_001.update()
me_cylinder_012 = bpy.data.meshes.new('Cylinder.012')
me_cylinder_012.from_pydata([(-1.721, 0.5188, -1.014), (-1.721, 0.5188, 0.9855), (-0.7699, -0.1722, -1.014), (-0.7699, -0.1722, 0.9855), (-1.133, -1.29, -1.014), (-1.133, -1.29, 0.9855), (-2.309, -1.29, -1.014), (-2.309, -1.29, 0.9855), (-2.672, -0.1722, -1.014), (-2.672, -0.1722, 0.9855), (0.0, 1.0, -1.0), (0.0, 1.0, 1.0), (0.9511, 0.309, -1.0), (0.9511, 0.309, 1.0), (0.5878, -0.809, -1.0), (0.5878, -0.809, 1.0), (-0.5878, -0.809, -1.0), (-0.5878, -0.809, 1.0), (-0.9511, 0.309, -1.0), (-0.9511, 0.309, 1.0), (-0.6126, -0.8913, -1.018), (-0.6126, -0.8913, 0.9825), (0.3384, -1.582, -1.018), (0.3384, -1.582, 0.9825), (-0.02483, -2.7, -1.018), (-0.02483, -2.7, 0.9825), (-1.2, -2.7, -1.018), (-1.2, -2.7, 0.9825), (-1.564, -1.582, -1.018), (-1.564, -1.582, 0.9825)], [], [(0, 1, 3, 2), (2, 3, 5, 4), (4, 5, 7, 6), (3, 1, 9, 7, 5), (8, 9, 1, 0), (6, 7, 9, 8), (0, 2, 4, 6, 8), (10, 11, 13, 12), (12, 13, 15, 14), (14, 15, 17, 16), (13, 11, 19, 17, 15), (18, 19, 11, 10), (16, 17, 19, 18), (10, 12, 14, 16, 18), (20, 21, 23, 22), (22, 23, 25, 24), (24, 25, 27, 26), (23, 21, 29, 27, 25), (28, 29, 21, 20), (26, 27, 29, 28), (20, 22, 24, 26, 28)])
me_cylinder_012.materials.append(mat_material_017)
me_cylinder_012.use_remesh_preserve_volume = False
me_cylinder_012.use_remesh_preserve_attributes = False
me_cylinder_012.use_mirror_vertex_groups = False
me_cylinder_012.update()
me_cylinder_016 = bpy.data.meshes.new('Cylinder.016')
me_cylinder_016.from_pydata([(-7.242, -2.891, -0.55), (-7.242, -2.891, -0.2158), (1.181, 1.973, -0.55), (1.181, 1.973, -0.2158), (1.181, -7.754, -0.55), (1.181, -7.754, -0.2158), (-7.242, -2.891, 0.2786), (-7.242, -2.891, 0.6128), (1.181, 1.973, 0.2786), (1.181, 1.973, 0.6128), (1.181, -7.754, 0.2786), (1.181, -7.754, 0.6128), (-4.746, -2.061, -1.0), (-4.746, -2.061, 1.0), (-3.88, -2.561, -1.0), (-3.88, -2.561, 1.0), (-3.88, -3.561, -1.0), (-3.88, -3.561, 1.0), (-4.746, -4.061, -1.0), (-4.746, -4.061, 1.0), (-5.612, -3.561, -1.0), (-5.612, -3.561, 1.0), (-5.612, -2.561, -1.0), (-5.612, -2.561, 1.0), (-3.397, -0.8869, -1.0), (-3.397, -0.8869, 1.0), (-2.531, -1.387, -1.0), (-2.531, -1.387, 1.0), (-2.531, -2.387, -1.0), (-2.531, -2.387, 1.0), (-3.397, -2.887, -1.0), (-3.397, -2.887, 1.0), (-4.263, -2.387, -1.0), (-4.263, -2.387, 1.0), (-4.263, -1.387, -1.0), (-4.263, -1.387, 1.0), (-3.397, -2.917, -1.0), (-3.397, -2.917, 1.0), (-2.531, -3.417, -1.0), (-2.531, -3.417, 1.0), (-2.531, -4.417, -1.0), (-2.531, -4.417, 1.0), (-3.397, -4.917, -1.0), (-3.397, -4.917, 1.0), (-4.263, -4.417, -1.0), (-4.263, -4.417, 1.0), (-4.263, -3.417, -1.0), (-4.263, -3.417, 1.0), (-1.816, -3.898, -1.0), (-1.816, -3.898, 1.0), (-0.9498, -4.398, -1.0), (-0.9498, -4.398, 1.0), (-0.9498, -5.398, -1.0), (-0.9498, -5.398, 1.0), (-1.816, -5.898, -1.0), (-1.816, -5.898, 1.0), (-2.682, -5.398, -1.0), (-2.682, -5.398, 1.0), (-2.682, -4.398, -1.0), (-2.682, -4.398, 1.0), (-1.816, -1.95, -1.0), (-1.816, -1.95, 1.0), (-0.9498, -2.45, -1.0), (-0.9498, -2.45, 1.0), (-0.9498, -3.45, -1.0), (-0.9498, -3.45, 1.0), (-1.816, -3.95, -1.0), (-1.816, -3.95, 1.0), (-2.682, -3.45, -1.0), (-2.682, -3.45, 1.0), (-2.682, -2.45, -1.0), (-2.682, -2.45, 1.0), (-1.816, 0.08036, -1.0), (-1.816, 0.08036, 1.0), (-0.9498, -0.4196, -1.0), (-0.9498, -0.4196, 1.0), (-0.9498, -1.42, -1.0), (-0.9498, -1.42, 1.0), (-1.816, -1.92, -1.0), (-1.816, -1.92, 1.0), (-2.682, -1.42, -1.0), (-2.682, -1.42, 1.0), (-2.682, -0.4196, -1.0), (-2.682, -0.4196, 1.0), (7.714e-06, -0.935, -1.0), (7.545e-06, -0.935, 1.0), (0.866, -1.435, -1.0), (0.866, -1.435, 1.0), (0.866, -2.435, -1.0), (0.866, -2.435, 1.0), (7.626e-06, -2.935, -1.0), (7.458e-06, -2.935, 1.0), (-0.866, -2.435, -1.0), (-0.866, -2.435, 1.0), (-0.866, -1.435, -1.0), (-0.866, -1.435, 1.0), (0.0, 1.0, -1.0), (0.0, 1.0, 1.0), (0.866, 0.5, -1.0), (0.866, 0.5, 1.0), (0.866, -0.5, -1.0), (0.866, -0.5, 1.0), (-8.742e-08, -1.0, -1.0), (-8.742e-08, -1.0, 1.0), (-0.866, -0.5, -1.0), (-0.866, -0.5, 1.0), (-0.866, 0.5, -1.0), (-0.866, 0.5, 1.0), (7.714e-06, -2.891, -1.0), (7.545e-06, -2.891, 1.0), (0.866, -3.391, -1.0), (0.866, -3.391, 1.0), (0.866, -4.391, -1.0), (0.866, -4.391, 1.0), (7.626e-06, -4.891, -1.0), (7.458e-06, -4.891, 1.0), (-0.866, -4.391, -1.0), (-0.866, -4.391, 1.0), (-0.866, -3.391, -1.0), (-0.866, -3.391, 1.0), (7.714e-06, -4.826, -1.0), (7.545e-06, -4.826, 1.0), (0.866, -5.326, -1.0), (0.866, -5.326, 1.0), (0.866, -6.326, -1.0), (0.866, -6.326, 1.0), (7.626e-06, -6.826, -1.0), (7.458e-06, -6.826, 1.0), (-0.866, -6.326, -1.0), (-0.866, -6.326, 1.0), (-0.866, -5.326, -1.0), (-0.866, -5.326, 1.0)], [], [(0, 1, 3, 2), (4, 5, 1, 0), (2, 3, 5, 4), (3, 1, 5), (0, 2, 4), (6, 7, 9, 8), (10, 11, 7, 6), (8, 9, 11, 10), (9, 7, 11), (6, 8, 10), (12, 13, 15, 14), (14, 15, 17, 16), (16, 17, 19, 18), (18, 19, 21, 20), (15, 13, 23, 21, 19, 17), (22, 23, 13, 12), (20, 21, 23, 22), (12, 14, 16, 18, 20, 22), (24, 25, 27, 26), (26, 27, 29, 28), (28, 29, 31, 30), (30, 31, 33, 32), (27, 25, 35, 33, 31, 29), (34, 35, 25, 24), (32, 33, 35, 34), (24, 26, 28, 30, 32, 34), (36, 37, 39, 38), (38, 39, 41, 40), (40, 41, 43, 42), (42, 43, 45, 44), (39, 37, 47, 45, 43, 41), (46, 47, 37, 36), (44, 45, 47, 46), (36, 38, 40, 42, 44, 46), (48, 49, 51, 50), (50, 51, 53, 52), (52, 53, 55, 54), (54, 55, 57, 56), (51, 49, 59, 57, 55, 53), (58, 59, 49, 48), (56, 57, 59, 58), (48, 50, 52, 54, 56, 58), (60, 61, 63, 62), (62, 63, 65, 64), (64, 65, 67, 66), (66, 67, 69, 68), (63, 61, 71, 69, 67, 65), (70, 71, 61, 60), (68, 69, 71, 70), (60, 62, 64, 66, 68, 70), (72, 73, 75, 74), (74, 75, 77, 76), (76, 77, 79, 78), (78, 79, 81, 80), (75, 73, 83, 81, 79, 77), (82, 83, 73, 72), (80, 81, 83, 82), (72, 74, 76, 78, 80, 82), (84, 85, 87, 86), (86, 87, 89, 88), (88, 89, 91, 90), (90, 91, 93, 92), (87, 85, 95, 93, 91, 89), (94, 95, 85, 84), (92, 93, 95, 94), (84, 86, 88, 90, 92, 94), (96, 97, 99, 98), (98, 99, 101, 100), (100, 101, 103, 102), (102, 103, 105, 104), (99, 97, 107, 105, 103, 101), (106, 107, 97, 96), (104, 105, 107, 106), (96, 98, 100, 102, 104, 106), (108, 109, 111, 110), (110, 111, 113, 112), (112, 113, 115, 114), (114, 115, 117, 116), (111, 109, 119, 117, 115, 113), (118, 119, 109, 108), (116, 117, 119, 118), (108, 110, 112, 114, 116, 118), (120, 121, 123, 122), (122, 123, 125, 124), (124, 125, 127, 126), (126, 127, 129, 128), (123, 121, 131, 129, 127, 125), (130, 131, 121, 120), (128, 129, 131, 130), (120, 122, 124, 126, 128, 130)])
me_cylinder_016.polygons.foreach_set('material_index', [1, 1, 1, 1, 1, 1, 1, 1, 1, 1, 0, 0, 0, 0, 0, 0, 0, 0, 0, 0, 0, 0, 0, 0, 0, 0, 0, 0, 0, 0, 0, 0, 0, 0, 0, 0, 0, 0, 0, 0, 0, 0, 0, 0, 0, 0, 0, 0, 0, 0, 0, 0, 0, 0, 0, 0, 0, 0, 0, 0, 0, 0, 0, 0, 0, 0, 0, 0, 0, 0, 0, 0, 0, 0, 0, 0, 0, 0, 0, 0, 0, 0, 0, 0, 0, 0, 0, 0, 0, 0])
me_cylinder_016.materials.append(mat_material_018)
me_cylinder_016.materials.append(mat_material_019)
me_cylinder_016.use_remesh_preserve_volume = False
me_cylinder_016.use_remesh_preserve_attributes = False
me_cylinder_016.use_mirror_vertex_groups = False
me_cylinder_016.update()

# ---- objects
ob_cube_006 = bpy.data.objects.new('Cube.006', me_cube_005)
ob_cube = bpy.data.objects.new('Cube', me_cube)
ob_lamp = bpy.data.objects.new('Lamp', light_lamp)
ob_camera = bpy.data.objects.new('Camera', cam_camera)
ob_camera_001 = bpy.data.objects.new('Camera.001', cam_camera_001)
ob_cube_002 = bpy.data.objects.new('Cube.002', me_cube_002)
ob_cube_003 = bpy.data.objects.new('Cube.003', me_cube_003)
ob_cube_004 = bpy.data.objects.new('Cube.004', me_cube_004)
ob_cube_005 = bpy.data.objects.new('Cube.005', me_cube_006)
ob_cube_001 = bpy.data.objects.new('Cube.001', me_cube_001)
ob_cylinder_001 = bpy.data.objects.new('Cylinder.001', me_cylinder_012)
ob_cylinder_003 = bpy.data.objects.new('Cylinder.003', me_cylinder_016)

# ---- transforms, parenting, visibility, modifiers, constraints
ob_cube_006.location = (0.0, 0.8636, 0.0)
ob_cube_006.scale = (1.0, 10.01, 1.0)
ob_cube_006.lock_rotations_4d = False
ob_cube_006.empty_display_type = 'ARROWS'
ob_cube_006.lineart.crease_threshold = 0.0
_m = ob_cube_006.modifiers.new('Mirror', 'MIRROR')
_m.use_clip = True
_m = ob_cube_006.modifiers.new('Mirror.001', 'MIRROR')
ob_cube.location = (0.0, 0.8636, 0.0)
ob_cube.scale = (1.47, 1.47, 1.47)
ob_cube.lock_rotations_4d = False
ob_cube.empty_display_type = 'ARROWS'
ob_cube.lineart.crease_threshold = 0.0
_m = ob_cube.modifiers.new('Mirror', 'MIRROR')
_m.use_clip = True
ob_lamp.location = (4.076, 1.005, 5.904)
ob_lamp.rotation_euler = (0.6503, 0.05522, 1.866)
ob_lamp.lock_rotations_4d = False
ob_lamp.empty_display_type = 'ARROWS'
ob_lamp.color = (0.0, 0.0, 0.0, 0.0)
ob_lamp.lineart.crease_threshold = 0.0
ob_camera.location = (7.481, -6.508, 5.344)
ob_camera.rotation_euler = (1.109, 0.01082, 0.8149)
ob_camera.lock_rotations_4d = False
ob_camera.empty_display_type = 'ARROWS'
ob_camera.color = (0.0, 0.0, 0.0, 0.0)
ob_camera.display_type = 'WIRE'
ob_camera.lineart.crease_threshold = 0.0
ob_camera_001.location = (6.508, -19.25, 5.344)
ob_camera_001.rotation_euler = (1.109, 0.01082, 2.386)
ob_camera_001.lock_rotations_4d = False
ob_camera_001.empty_display_type = 'ARROWS'
ob_camera_001.color = (0.0, 0.0, 0.0, 0.0)
ob_camera_001.display_type = 'WIRE'
ob_camera_001.lineart.crease_threshold = 0.0
ob_cube_002.location = (1.328, -32.91, 2.208)
ob_cube_002.scale = (1.839, 4.985, 1.463)
ob_cube_002.lineart.crease_threshold = 0.0
ob_cube_003.location = (7.241, -32.45, 2.207)
ob_cube_003.scale = (1.839, 2.876, 1.463)
ob_cube_003.lineart.crease_threshold = 0.0
ob_cube_004.location = (-0.07896, -21.28, 2.207)
ob_cube_004.scale = (3.363, 1.535, 1.297)
ob_cube_004.lineart.crease_threshold = 0.0
ob_cube_005.location = (-3.535, -36.2, 1.967)
ob_cube_005.rotation_euler = (0.0, -0.0, 1.571)
ob_cube_005.lineart.crease_threshold = 0.0
ob_cube_001.location = (0.0, -26.73, 0.0006082)
ob_cube_001.scale = (15.65, 3.846, 0.3551)
ob_cube_001.lock_rotations_4d = False
ob_cube_001.empty_display_type = 'ARROWS'
ob_cube_001.lineart.crease_threshold = 0.0
_m = ob_cube_001.modifiers.new('Mirror', 'MIRROR')
ob_cylinder_001.location = (-1.267, -24.83, 0.8562)
ob_cylinder_001.rotation_euler = (-1.53, 1.884, -1.504)
ob_cylinder_001.scale = (0.402, 0.4031, 1.552)
ob_cylinder_001.lineart.crease_threshold = 0.0
ob_cylinder_003.location = (9.192, -33.3, 8.589)
ob_cylinder_003.rotation_euler = (-0.0, 1.571, 0.0)
ob_cylinder_003.scale = (0.1104, 0.1104, 0.458)
ob_cylinder_003.lineart.crease_threshold = 0.0

# ---- collection membership
col_collection_1.objects.link(ob_cube_006)
col_collection_1.objects.link(ob_cube)
col_collection_1.objects.link(ob_lamp)
col_collection_1.objects.link(ob_camera)
col_collection_1.objects.link(ob_camera_001)
col_collection_1.objects.link(ob_cube_002)
col_collection_1.objects.link(ob_cube_003)
col_collection_1.objects.link(ob_cube_004)
col_collection_1.objects.link(ob_cube_005)
col_collection_1.objects.link(ob_cube_001)
col_collection_1.objects.link(ob_cylinder_001)
col_collection_1.objects.link(ob_cylinder_003)

# ---- scene / render settings (as saved in the file)
scene.camera = ob_camera
scene.frame_start = 181; scene.frame_end = 181; scene.frame_set(181)
scene.render.engine = 'BLENDER_EEVEE_NEXT'
scene.render.resolution_percentage = 50
scene.render.dither_intensity = 0.0
scene.cycles.use_denoising = False
scene.cycles.samples = 10
scene.cycles.sampling_pattern = 'TABULATED_SOBOL'
scene.cycles.light_sampling_threshold = 0.0
scene.cycles.use_adaptive_sampling = False
scene.cycles.use_light_tree = False
scene.cycles.blur_glossy = 0.0
scene.cycles.pixel_filter_type = 'GAUSSIAN'
scene.cycles.sample_clamp_indirect = 0.0
scene.view_settings.view_transform = 'Standard'
bpy.context.view_layer.update()
